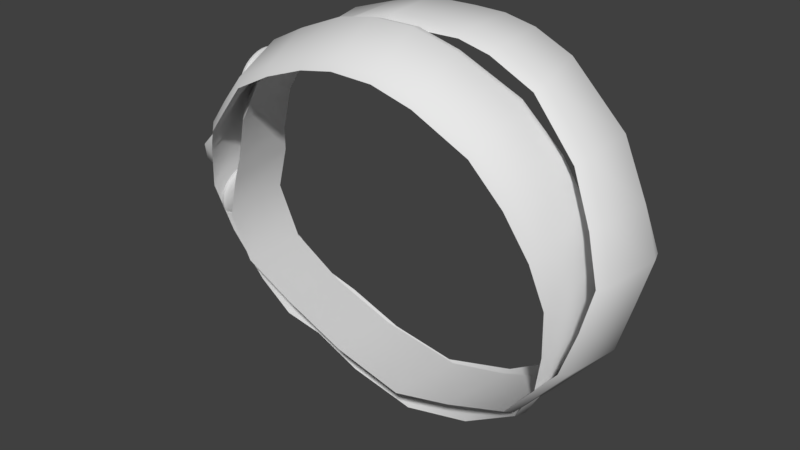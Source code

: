 # Source: SupertubularFixationMaterial.blend  (saved by Blender 2.79.0; exported with 4.5.12 LTS)
import bpy
from mathutils import Matrix  # noqa: F401  (used for matrix-valued properties, if any)

bpy.ops.wm.read_factory_settings(use_empty=True)
scene = bpy.context.scene
scene.name = 'Scene'

# ---- collections
col_collection_1 = bpy.data.collections.new('Collection 1'); scene.collection.children.link(col_collection_1)

# ---- materials (node trees are filled in below, after node groups)
mat_material_021 = bpy.data.materials.new('Material.021')
mat_material_021.alpha_threshold = 0.0
mat_material_021.use_transparent_shadow = False
mat_material_021.specular_color = (0.03146, 0.03146, 0.03146)
mat_material_021.roughness = 0.5
mat_material_020 = bpy.data.materials.new('Material.020')
mat_material_020.alpha_threshold = 0.0
mat_material_020.use_transparent_shadow = False
mat_material_020.roughness = 0.5
mat_material_019 = bpy.data.materials.new('Material.019')
mat_material_019.alpha_threshold = 0.0
mat_material_019.use_transparent_shadow = False
mat_material_019.diffuse_color = (0.2916, 0.2916, 0.2916, 1.0)
mat_material_019.specular_color = (0.05802, 0.05802, 0.05802)
mat_material_019.roughness = 0.5
mat_material_019_1 = bpy.data.materials.new('Material.019')
mat_material_020_1 = bpy.data.materials.new('Material.020')

# ---- material node trees

# ---- world
world_world = bpy.data.worlds.new('World'); scene.world = world_world
world_world.color = (0.05088, 0.05088, 0.05088)
world_world.use_sun_shadow = False
world_world.sun_shadow_jitter_overblur = 0.0
world_world.cycles.sampling_method = 'MANUAL'

# ---- meshes
me_circle_007 = bpy.data.meshes.new('Circle.007')
me_circle_007.from_pydata([(-0.1113, -2.32e-05, 0.001978), (-0.1062, 0.002744, 0.02688), (-0.09883, 0.007297, 0.05179), (-0.08191, 0.01234, 0.06563), (-0.0622, 0.01766, 0.07907), (-0.0396, 0.02155, 0.08582), (-0.01778, 0.02481, 0.09122), (0.00774, 0.02724, 0.09088), (0.02466, 0.02823, 0.09014), (0.04137, 0.02968, 0.086), (0.06187, 0.03092, 0.07579), (0.09431, 0.0289, 0.04565), (0.1094, 0.02652, 0.01515), (0.1186, 0.02411, -0.01037), (0.1128, 0.02024, -0.03524), (0.106, 0.01673, -0.06197), (0.07613, 0.01199, -0.09668), (0.04324, 0.007842, -0.1068), (0.0105, 0.00357, -0.1118), (-0.03401, 0.001109, -0.1018), (-0.07108, -0.001869, -0.08479), (-0.09877, -0.004486, -0.06228), (-0.1164, -0.003383, -0.0336), (-0.1024, -0.03333, 0.0005821), (-0.1003, -0.03061, 0.02594), (-0.09108, -0.02698, 0.04874), (-0.07673, -0.02261, 0.06241), (-0.05468, -0.01727, 0.07732), (-0.0355, -0.01331, 0.08576), (-0.01252, -0.009692, 0.09169), (0.01071, -0.007352, 0.09092), (0.02785, -0.006185, 0.09052), (0.0455, -0.004917, 0.08584), (0.07001, -0.003943, 0.07314), (0.09569, -0.006395, 0.04522), (0.1073, -0.00829, 0.01621), (0.1153, -0.01157, -0.009994), (0.1105, -0.01578, -0.03425), (0.1034, -0.01958, -0.05845), (0.07558, -0.0233, -0.09125), (0.04324, -0.027, -0.1008), (0.01112, -0.03094, -0.106), (-0.03054, -0.03279, -0.09521), (-0.06606, -0.0353, -0.07712), (-0.09235, -0.03802, -0.05691), (-0.1069, -0.03722, -0.03221), (-0.1099, 0.007972, 0.001958), (-0.1064, 0.01074, 0.02592), (-0.0953, 0.01506, 0.04921), (-0.07857, 0.02008, 0.06278), (-0.06079, 0.02531, 0.07441), (-0.03895, 0.02906, 0.0805), (-0.01843, 0.03215, 0.08559), (0.006222, 0.03454, 0.08529), (0.02201, 0.03546, 0.08473), (0.03743, 0.03677, 0.08114), (0.0567, 0.0379, 0.07221), (0.08942, 0.03628, 0.04319), (0.1049, 0.0336, 0.01322), (0.1159, 0.03148, -0.01076), (0.1101, 0.02763, -0.03431), (0.1038, 0.02414, -0.06022), (0.07453, 0.01936, -0.09408), (0.04276, 0.0151, -0.1033), (0.01174, 0.01091, -0.1078), (-0.03344, 0.008533, -0.09814), (-0.06925, 0.005804, -0.08216), (-0.09801, 0.003189, -0.06086), (-0.1124, 0.004444, -0.03365), (-0.09759, -0.03855, -0.0002345), (-0.09466, -0.03614, 0.02379), (-0.08612, -0.0327, 0.04561), (-0.07261, -0.02844, 0.05915), (-0.05113, -0.02309, 0.0738), (-0.03395, -0.01914, 0.08254), (-0.01126, -0.0155, 0.08847), (0.01064, -0.01324, 0.08752), (0.02708, -0.01201, 0.08746), (0.04394, -0.01091, 0.08287), (0.06776, -0.01007, 0.07064), (0.0924, -0.01231, 0.04285), (0.1037, -0.01443, 0.01505), (0.1115, -0.01789, -0.01044), (0.107, -0.02223, -0.03366), (0.1002, -0.02622, -0.05652), (0.07357, -0.02963, -0.08843), (0.04192, -0.03339, -0.09685), (0.01102, -0.03727, -0.1018), (-0.02922, -0.03749, -0.09137), (-0.0636, -0.03963, -0.07352), (-0.08848, -0.04359, -0.05488), (-0.1023, -0.04271, -0.0318), (-0.1133, -0.0003793, -0.009842), (-0.1043, -0.03442, -0.009671), (-0.1091, 0.007268, -0.01057), (-0.0999, -0.03997, -0.01019), (-0.1143, -0.007959, -0.01409), (-0.1167, -0.009858, -0.02849), (-0.1091, -0.0288, -0.01392), (-0.1107, -0.03056, -0.02771), (0.04394, -0.01091, 0.08287), (-0.1084, -0.02114, 0.04123), (-0.108, -0.02069, 0.04333), (-0.1076, -0.01979, 0.04533), (-0.1073, -0.01847, 0.04716), (-0.1071, -0.0168, 0.04873), (-0.107, -0.01482, 0.05001), (-0.107, -0.01261, 0.05092), (-0.1083, -0.01664, 0.04362), (-0.1079, -0.01598, 0.04562), (-0.1078, -0.01394, 0.04668), (-0.1082, -0.0117, 0.04618), (-0.1087, -0.01058, 0.04441), (-0.109, -0.01124, 0.04241), (-0.1091, -0.01329, 0.04135), (-0.1088, -0.01553, 0.04185), (-0.1088, -0.02113, 0.03912), (-0.1093, -0.02066, 0.03707), (-0.1097, -0.01974, 0.03516), (-0.1102, -0.01841, 0.03346), (-0.1106, -0.01671, 0.03205), (-0.111, -0.01471, 0.03096), (-0.1113, -0.01249, 0.03025), (-0.1116, -0.01013, 0.02993), (-0.1099, -0.01574, 0.03592), (-0.1104, -0.01464, 0.03416), (-0.1107, -0.0124, 0.03366), (-0.1107, -0.01034, 0.03471), (-0.1104, -0.009672, 0.0367), (-0.1099, -0.01078, 0.03846), (-0.1096, -0.01301, 0.03897), (-0.1096, -0.01507, 0.03791), (-0.1093, -0.01315, 0.04016), (-0.1092, -0.01589, 0.0398), (-0.1097, 0.002689, 0.0444), (-0.1092, 0.00176, 0.04631), (-0.1087, 0.0004178, 0.04801), (-0.1083, -0.00129, 0.04944), (-0.1079, -0.003294, 0.05053), (-0.1075, -0.005518, 0.05124), (-0.1072, -0.007873, 0.05155), (-0.1071, -0.01027, 0.05144), (-0.1091, -0.002219, 0.04553), (-0.1086, -0.003329, 0.0473), (-0.1083, -0.005559, 0.04779), (-0.1084, -0.007595, 0.04673), (-0.1088, -0.008248, 0.04472), (-0.1093, -0.00714, 0.04296), (-0.1095, -0.004917, 0.04247), (-0.1095, -0.002879, 0.04353), (-0.1087, -0.009416, 0.04457), (-0.1083, -0.009645, 0.04645), (-0.1102, 0.003166, 0.04234), (-0.1106, 0.003172, 0.04023), (-0.111, 0.002706, 0.03814), (-0.1113, 0.001792, 0.03615), (-0.1115, 0.0004635, 0.03433), (-0.1117, -0.001225, 0.03276), (-0.1118, -0.003208, 0.03149), (-0.1118, -0.005407, 0.03057), (-0.1118, -0.007738, 0.03004), (-0.1107, -0.001325, 0.03784), (-0.1111, -0.001996, 0.03585), (-0.1111, -0.004036, 0.03478), (-0.1109, -0.006249, 0.03527), (-0.1105, -0.007343, 0.03702), (-0.1101, -0.006679, 0.03902), (-0.11, -0.00464, 0.04008), (-0.1103, -0.002422, 0.03959), (-0.1104, -0.008508, 0.03686), (-0.1096, -0.008955, 0.04071), (-0.1098, -0.004778, 0.04127), (-0.1108, -0.008293, 0.03498), (-0.1099, -0.002052, 0.04164), (-0.1053, -0.02586, 0.04088), (-0.1047, -0.02522, 0.04384), (-0.1042, -0.02395, 0.04666), (-0.1038, -0.0221, 0.04924), (-0.1034, -0.01974, 0.05147), (-0.1032, -0.01695, 0.05327), (-0.1032, -0.01384, 0.05456), (-0.104, -0.0239, 0.0405), (-0.1035, -0.02333, 0.04314), (-0.103, -0.02219, 0.04567), (-0.1027, -0.02053, 0.04798), (-0.1024, -0.01841, 0.04997), (-0.1022, -0.01591, 0.05158), (-0.1022, -0.01313, 0.05274), (-0.1042, -0.01618, 0.04274), (-0.1039, -0.01552, 0.04474), (-0.1038, -0.01347, 0.0458), (-0.1041, -0.01124, 0.0453), (-0.1046, -0.01012, 0.04353), (-0.105, -0.01078, 0.04153), (-0.105, -0.01283, 0.04048), (-0.1047, -0.01507, 0.04098), (-0.1059, -0.02584, 0.0379), (-0.1065, -0.02518, 0.03501), (-0.1071, -0.02389, 0.03232), (-0.1077, -0.02202, 0.02994), (-0.1082, -0.01963, 0.02795), (-0.1088, -0.01683, 0.02642), (-0.1092, -0.01369, 0.02542), (-0.1097, -0.01036, 0.02497), (-0.1045, -0.02389, 0.03783), (-0.1051, -0.0233, 0.03524), (-0.1056, -0.02214, 0.03283), (-0.1062, -0.02046, 0.0307), (-0.1067, -0.01833, 0.02891), (-0.1071, -0.01581, 0.02754), (-0.1076, -0.013, 0.02664), (-0.108, -0.01001, 0.02624), (-0.1059, -0.01529, 0.03506), (-0.1063, -0.01419, 0.0333), (-0.1066, -0.01195, 0.0328), (-0.1066, -0.00989, 0.03384), (-0.1063, -0.009216, 0.03583), (-0.1059, -0.01032, 0.03759), (-0.1055, -0.01256, 0.0381), (-0.1055, -0.01461, 0.03704), (-0.1053, -0.01269, 0.03929), (-0.1051, -0.01544, 0.03893), (-0.1071, 0.007773, 0.04535), (-0.1065, 0.006463, 0.04805), (-0.1058, 0.004565, 0.05045), (-0.1051, 0.002152, 0.05247), (-0.1045, -0.0006808, 0.054), (-0.104, -0.003823, 0.05501), (-0.1036, -0.007151, 0.05545), (-0.1033, -0.01054, 0.0553), (-0.1057, 0.006219, 0.0445), (-0.1051, 0.00505, 0.04692), (-0.1045, 0.00335, 0.04907), (-0.1039, 0.001193, 0.05087), (-0.1034, -0.001343, 0.05224), (-0.1029, -0.004154, 0.05315), (-0.1025, -0.007133, 0.05354), (-0.1023, -0.01016, 0.0534), (-0.105, -0.001757, 0.04466), (-0.1046, -0.002865, 0.04642), (-0.1043, -0.005092, 0.04692), (-0.1043, -0.00713, 0.04585), (-0.1047, -0.007786, 0.04385), (-0.1052, -0.00668, 0.04209), (-0.1055, -0.004458, 0.0416), (-0.1054, -0.002418, 0.04266), (-0.1047, -0.008953, 0.04369), (-0.1042, -0.009181, 0.04557), (-0.1078, 0.008442, 0.04246), (-0.1083, 0.008443, 0.03948), (-0.1089, 0.007783, 0.03653), (-0.1093, 0.006489, 0.03372), (-0.1096, 0.004604, 0.03117), (-0.1098, 0.002209, 0.02896), (-0.1099, -0.0005936, 0.02718), (-0.11, -0.003696, 0.02588), (-0.1099, -0.006978, 0.02513), (-0.1062, 0.006817, 0.04191), (-0.1067, 0.006819, 0.03924), (-0.1072, 0.006228, 0.0366), (-0.1076, 0.00507, 0.03409), (-0.1079, 0.003384, 0.0318), (-0.108, 0.001241, 0.02982), (-0.1082, -0.001269, 0.02822), (-0.1082, -0.004048, 0.02706), (-0.1082, -0.006989, 0.02638), (-0.1066, -0.0008727, 0.03697), (-0.107, -0.001547, 0.03498), (-0.107, -0.003587, 0.03392), (-0.1068, -0.005797, 0.0344), (-0.1064, -0.006889, 0.03615), (-0.106, -0.006223, 0.03815), (-0.106, -0.004184, 0.03921), (-0.1062, -0.001966, 0.03873), (-0.1064, -0.008053, 0.03599), (-0.1055, -0.008497, 0.03984), (-0.1057, -0.004322, 0.0404), (-0.1067, -0.00784, 0.03412), (-0.1058, -0.001595, 0.04077), (-0.105, -0.01668, 0.0529), (-0.105, -0.01374, 0.05413), (-0.1051, -0.01061, 0.05483), (-0.1075, -0.0251, 0.03836), (-0.1069, -0.02511, 0.04118), (-0.1064, -0.02451, 0.04398), (-0.1059, -0.02331, 0.04665), (-0.1055, -0.02156, 0.04909), (-0.1052, -0.01932, 0.0512), (-0.1107, -0.01359, 0.02654), (-0.1112, -0.01043, 0.02611), (-0.1114, -0.007234, 0.02626), (-0.1081, -0.02447, 0.03562), (-0.1087, -0.02324, 0.03308), (-0.1092, -0.02147, 0.03082), (-0.1098, -0.01921, 0.02893), (-0.1103, -0.01655, 0.02749), (-0.1057, -0.00426, 0.05455), (-0.1053, -0.007409, 0.05497), (-0.1093, 0.007347, 0.04267), (-0.1087, 0.006713, 0.04541), (-0.1081, 0.005473, 0.04797), (-0.1074, 0.003677, 0.05024), (-0.1068, 0.001393, 0.05214), (-0.1062, -0.001287, 0.0536), (-0.1114, -0.00119, 0.0282), (-0.1114, -0.004126, 0.02697), (-0.1099, 0.007352, 0.03985), (-0.1104, 0.00673, 0.03705), (-0.1107, 0.005505, 0.0344), (-0.111, 0.003723, 0.03198), (-0.1112, 0.001461, 0.02989), (-0.1039, -0.003187, 0.046), (-0.1041, -0.002874, 0.04364), (-0.1035, -0.005405, 0.04325), (-0.1033, -0.00572, 0.04562), (-0.1111, -0.005419, 0.04623), (-0.1103, -0.004668, 0.04402), (-0.1089, -0.006819, 0.04378), (-0.1097, -0.007571, 0.04598), (-0.1134, -0.009663, 0.04162), (-0.1122, -0.008352, 0.04059), (-0.1106, -0.009381, 0.04104), (-0.1118, -0.01069, 0.04206), (-0.1125, -0.01361, 0.03637), (-0.1114, -0.0112, 0.03606), (-0.1098, -0.01167, 0.03778), (-0.1109, -0.01408, 0.03809), (-0.1061, -0.01451, 0.03414), (-0.1058, -0.01186, 0.03425), (-0.1051, -0.01203, 0.03651), (-0.1055, -0.01468, 0.03639), (-0.1033, -0.01466, 0.04465), (-0.1031, -0.01224, 0.04479), (-0.1032, -0.01213, 0.04261), (-0.1033, -0.01454, 0.04248), (-0.1108, -0.01406, 0.04484), (-0.1095, -0.01199, 0.04513), (-0.1086, -0.01219, 0.0431), (-0.1098, -0.01425, 0.04281), (-0.113, -0.004213, 0.03782), (-0.1114, -0.003626, 0.03929), (-0.1101, -0.005425, 0.03853), (-0.1117, -0.006013, 0.03706), (-0.1069, -0.002578, 0.03499), (-0.1061, -0.002401, 0.03696), (-0.1057, -0.004749, 0.03685), (-0.1066, -0.004925, 0.03489), (-0.1163, -0.0339, -0.02533), (-0.1161, -0.03318, -0.02337), (-0.1161, -0.03203, -0.02158), (-0.1161, -0.0305, -0.02004), (-0.1163, -0.02864, -0.01879), (-0.1167, -0.02652, -0.01788), (-0.1171, -0.02423, -0.01734), (-0.117, -0.02919, -0.02379), (-0.1169, -0.02827, -0.02195), (-0.1173, -0.02612, -0.02125), (-0.1179, -0.024, -0.0221), (-0.1183, -0.02316, -0.02401), (-0.1184, -0.02408, -0.02587), (-0.118, -0.02623, -0.02657), (-0.1175, -0.02834, -0.0257), (-0.1166, -0.03417, -0.02741), (-0.1169, -0.03398, -0.02951), (-0.1173, -0.03334, -0.03156), (-0.1177, -0.03227, -0.03348), (-0.1182, -0.03081, -0.03518), (-0.1188, -0.02901, -0.03662), (-0.1193, -0.02695, -0.03772), (-0.1198, -0.0247, -0.03844), (-0.1181, -0.02935, -0.0315), (-0.1185, -0.02851, -0.03344), (-0.119, -0.02641, -0.03432), (-0.1194, -0.02426, -0.03362), (-0.1193, -0.02333, -0.03176), (-0.1189, -0.02417, -0.02983), (-0.1183, -0.02628, -0.02896), (-0.118, -0.02842, -0.02965), (-0.1182, -0.02625, -0.02776), (-0.1176, -0.02898, -0.02765), (-0.1212, -0.0102, -0.0264), (-0.1208, -0.01083, -0.02435), (-0.1204, -0.0119, -0.02242), (-0.1199, -0.01335, -0.02069), (-0.1195, -0.01513, -0.01922), (-0.1189, -0.01719, -0.01812), (-0.1183, -0.01947, -0.01746), (-0.1177, -0.02185, -0.0172), (-0.1202, -0.01479, -0.02432), (-0.1198, -0.01562, -0.02237), (-0.1193, -0.01773, -0.0215), (-0.1188, -0.01989, -0.02223), (-0.1189, -0.02082, -0.02409), (-0.1193, -0.01997, -0.02601), (-0.1199, -0.01786, -0.02686), (-0.1203, -0.0157, -0.02616), (-0.1186, -0.02199, -0.02405), (-0.1184, -0.02195, -0.02217), (-0.1215, -0.01001, -0.02852), (-0.1217, -0.01029, -0.03061), (-0.1218, -0.01103, -0.03259), (-0.1218, -0.01218, -0.0344), (-0.1217, -0.01372, -0.03596), (-0.1216, -0.01558, -0.0372), (-0.1212, -0.0177, -0.03812), (-0.1208, -0.01998, -0.03864), (-0.1203, -0.02235, -0.03875), (-0.1211, -0.01498, -0.0321), (-0.1212, -0.0159, -0.03395), (-0.1208, -0.01806, -0.03466), (-0.1202, -0.02017, -0.03379), (-0.1198, -0.021, -0.03185), (-0.1198, -0.02007, -0.02998), (-0.1202, -0.01792, -0.02927), (-0.1208, -0.0158, -0.03014), (-0.1196, -0.02217, -0.0318), (-0.1191, -0.02207, -0.02792), (-0.1201, -0.01789, -0.02806), (-0.1198, -0.02221, -0.03371), (-0.1206, -0.01517, -0.02819), (-0.1124, -0.03824, -0.02441), (-0.1122, -0.03722, -0.02164), (-0.1121, -0.0356, -0.01911), (-0.1121, -0.03345, -0.01696), (-0.1123, -0.03084, -0.01523), (-0.1128, -0.02786, -0.01396), (-0.1134, -0.02462, -0.01319), (-0.1114, -0.03621, -0.02487), (-0.1111, -0.0353, -0.02239), (-0.1111, -0.03385, -0.02013), (-0.1111, -0.03193, -0.0182), (-0.1113, -0.02959, -0.01664), (-0.1117, -0.02692, -0.0155), (-0.1122, -0.02401, -0.01482), (-0.1128, -0.02838, -0.024), (-0.1127, -0.02746, -0.02217), (-0.1131, -0.02532, -0.02148), (-0.1137, -0.02319, -0.02232), (-0.1142, -0.02234, -0.02422), (-0.1142, -0.02327, -0.02607), (-0.1139, -0.02541, -0.02677), (-0.1133, -0.02753, -0.02591), (-0.1128, -0.03862, -0.02733), (-0.1133, -0.03835, -0.03029), (-0.1139, -0.03744, -0.03318), (-0.1145, -0.03593, -0.03588), (-0.1152, -0.03387, -0.03829), (-0.1159, -0.03134, -0.04032), (-0.1167, -0.02843, -0.04188), (-0.1174, -0.02526, -0.04291), (-0.1117, -0.03655, -0.02749), (-0.1121, -0.03631, -0.03013), (-0.1126, -0.0355, -0.03272), (-0.1132, -0.03414, -0.03513), (-0.1139, -0.03229, -0.03729), (-0.1145, -0.03002, -0.0391), (-0.1152, -0.02742, -0.04049), (-0.1158, -0.02457, -0.04141), (-0.1139, -0.02853, -0.0317), (-0.1143, -0.02769, -0.03363), (-0.1149, -0.02558, -0.03451), (-0.1152, -0.02344, -0.03381), (-0.1152, -0.02251, -0.03195), (-0.1148, -0.02335, -0.03002), (-0.1142, -0.02546, -0.02916), (-0.1138, -0.02761, -0.02985), (-0.114, -0.02544, -0.02796), (-0.1134, -0.02816, -0.02785), (-0.1192, -0.004819, -0.02598), (-0.1186, -0.00573, -0.0231), (-0.1179, -0.007248, -0.02041), (-0.1172, -0.009307, -0.01799), (-0.1166, -0.01182, -0.01593), (-0.116, -0.0147, -0.0143), (-0.1152, -0.01788, -0.01331), (-0.1143, -0.02125, -0.01297), (-0.1174, -0.006268, -0.02626), (-0.1169, -0.007084, -0.02368), (-0.1163, -0.008441, -0.02126), (-0.1157, -0.01028, -0.01909), (-0.1151, -0.01254, -0.01725), (-0.1146, -0.01511, -0.01579), (-0.1138, -0.01798, -0.01493), (-0.113, -0.02099, -0.01462), (-0.116, -0.01398, -0.02454), (-0.1156, -0.01481, -0.02259), (-0.1151, -0.01692, -0.02171), (-0.1147, -0.01908, -0.02244), (-0.1147, -0.02, -0.0243), (-0.1152, -0.01916, -0.02621), (-0.1158, -0.01704, -0.02706), (-0.1161, -0.01489, -0.02636), (-0.1144, -0.02117, -0.02426), (-0.1142, -0.02114, -0.02238), (-0.1196, -0.004553, -0.02895), (-0.12, -0.004944, -0.03189), (-0.1201, -0.005977, -0.03469), (-0.1201, -0.007613, -0.03724), (-0.12, -0.009785, -0.03945), (-0.1197, -0.01241, -0.04121), (-0.1193, -0.01538, -0.04247), (-0.1187, -0.01861, -0.04321), (-0.1181, -0.02195, -0.04336), (-0.1178, -0.00603, -0.02892), (-0.1181, -0.006379, -0.03155), (-0.1183, -0.007303, -0.03405), (-0.1183, -0.008765, -0.03634), (-0.1182, -0.01071, -0.03831), (-0.118, -0.01306, -0.03988), (-0.1176, -0.01572, -0.04101), (-0.1171, -0.01861, -0.04167), (-0.1165, -0.0216, -0.04181), (-0.117, -0.01416, -0.03229), (-0.117, -0.01508, -0.03414), (-0.1167, -0.01723, -0.03484), (-0.1161, -0.01934, -0.03397), (-0.1157, -0.02018, -0.03204), (-0.1157, -0.01925, -0.03017), (-0.1161, -0.01709, -0.02946), (-0.1166, -0.01498, -0.03034), (-0.1154, -0.02134, -0.03199), (-0.115, -0.02125, -0.02812), (-0.1159, -0.01706, -0.02826), (-0.1157, -0.02139, -0.03389), (-0.1165, -0.01435, -0.02839), (-0.1147, -0.02782, -0.01461), (-0.1153, -0.02476, -0.01389), (-0.116, -0.02157, -0.01368), (-0.1146, -0.03802, -0.02728), (-0.1143, -0.03765, -0.02452), (-0.1141, -0.03668, -0.02189), (-0.114, -0.03515, -0.0195), (-0.114, -0.03312, -0.01746), (-0.1142, -0.03065, -0.01581), (-0.1182, -0.02838, -0.04106), (-0.1189, -0.02538, -0.04204), (-0.1196, -0.02224, -0.04246), (-0.1151, -0.03776, -0.03009), (-0.1156, -0.03691, -0.03283), (-0.1162, -0.03548, -0.03539), (-0.1169, -0.03352, -0.03767), (-0.1176, -0.03113, -0.03958), (-0.1177, -0.01536, -0.01493), (-0.1169, -0.01839, -0.01401), (-0.1211, -0.005779, -0.02881), (-0.1207, -0.006029, -0.026), (-0.1201, -0.006887, -0.02327), (-0.1195, -0.00832, -0.02071), (-0.1189, -0.01026, -0.01842), (-0.1183, -0.01264, -0.01647), (-0.1208, -0.01603, -0.04162), (-0.1202, -0.01909, -0.04232), (-0.1214, -0.006151, -0.0316), (-0.1215, -0.007129, -0.03425), (-0.1216, -0.008677, -0.03667), (-0.1214, -0.01073, -0.03876), (-0.1212, -0.01322, -0.04043), (-0.1149, -0.01504, -0.0235), (-0.1149, -0.01502, -0.02581), (-0.1138, -0.0175, -0.02567), (-0.1139, -0.01752, -0.02336), (-0.122, -0.01803, -0.02415), (-0.121, -0.01746, -0.02623), (-0.1192, -0.01946, -0.0259), (-0.1201, -0.02004, -0.02382), (-0.123, -0.02304, -0.02827), (-0.1219, -0.02173, -0.02925), (-0.1201, -0.02251, -0.02839), (-0.1213, -0.02383, -0.0274), (-0.121, -0.02744, -0.03251), (-0.1201, -0.02497, -0.033), (-0.1186, -0.02505, -0.031), (-0.1194, -0.02752, -0.03052), (-0.1143, -0.02783, -0.03343), (-0.1142, -0.02517, -0.03366), (-0.1137, -0.02501, -0.03136), (-0.1137, -0.02767, -0.03113), (-0.1122, -0.02653, -0.02253), (-0.1124, -0.02411, -0.02274), (-0.1123, -0.02424, -0.0248), (-0.1121, -0.02666, -0.02459), (-0.1201, -0.02675, -0.02369), (-0.1191, -0.02454, -0.02352), (-0.1179, -0.02487, -0.02525), (-0.1189, -0.02708, -0.02543), (-0.123, -0.01808, -0.0323), (-0.1217, -0.01714, -0.03069), (-0.12, -0.01886, -0.03091), (-0.1213, -0.01979, -0.03251), (-0.1169, -0.01607, -0.03421), (-0.1163, -0.01557, -0.03219), (-0.1155, -0.01787, -0.03185), (-0.1161, -0.01837, -0.03387)], [], [(2, 1, 24, 25), (1, 0, 23, 24), (14, 13, 36, 37), (3, 2, 25, 26), (22, 21, 44, 45), (17, 16, 39, 40), (4, 3, 26, 27), (93, 98, 99, 45), (5, 4, 27, 28), (16, 15, 38, 39), (6, 5, 28, 29), (7, 6, 29, 30), (8, 7, 30, 31), (19, 18, 41, 42), (9, 8, 31, 32), (10, 9, 32, 33), (13, 12, 35, 36), (20, 43, 44, 21), (12, 11, 34, 35), (18, 17, 40, 41), (20, 19, 42, 43), (15, 14, 37, 38), (11, 10, 33, 34), (48, 71, 70, 47), (47, 70, 69, 46), (60, 83, 82, 59), (49, 72, 71, 48), (68, 91, 90, 67), (63, 86, 85, 62), (50, 73, 72, 49), (94, 95, 91, 68), (51, 74, 73, 50), (62, 85, 84, 61), (52, 75, 74, 51), (53, 76, 75, 52), (54, 77, 76, 53), (65, 88, 87, 64), (55, 100, 77, 54), (56, 79, 100, 55), (59, 82, 81, 58), (66, 67, 90, 89), (58, 81, 80, 57), (64, 87, 86, 63), (66, 89, 88, 65), (61, 84, 83, 60), (57, 80, 79, 56), (0, 1, 47, 46), (1, 2, 48, 47), (2, 3, 49, 48), (3, 4, 50, 49), (4, 5, 51, 50), (5, 6, 52, 51), (6, 7, 53, 52), (7, 8, 54, 53), (8, 9, 55, 54), (9, 10, 56, 55), (10, 11, 57, 56), (11, 12, 58, 57), (12, 13, 59, 58), (13, 14, 60, 59), (14, 15, 61, 60), (15, 16, 62, 61), (16, 17, 63, 62), (17, 18, 64, 63), (18, 19, 65, 64), (19, 20, 66, 65), (20, 21, 67, 66), (21, 22, 68, 67), (92, 0, 46, 94), (24, 23, 69, 70), (25, 24, 70, 71), (26, 25, 71, 72), (27, 26, 72, 73), (28, 27, 73, 74), (29, 28, 74, 75), (30, 29, 75, 76), (31, 30, 76, 77), (32, 31, 77, 78), (33, 32, 78, 79), (34, 33, 79, 80), (35, 34, 80, 81), (36, 35, 81, 82), (37, 36, 82, 83), (38, 37, 83, 84), (39, 38, 84, 85), (40, 39, 85, 86), (41, 40, 86, 87), (42, 41, 87, 88), (43, 42, 88, 89), (44, 43, 89, 90), (45, 44, 90, 91), (93, 45, 91, 95), (23, 93, 95, 69), (22, 92, 94, 68), (46, 69, 95, 94), (0, 92, 93, 23), (22, 97, 96, 92), (45, 99, 97, 22), (92, 96, 98, 93), (96, 97, 99, 98), (279, 280, 107, 106), (280, 281, 141, 107), (282, 283, 101, 116), (283, 284, 102, 101), (284, 285, 103, 102), (285, 286, 104, 103), (286, 287, 105, 104), (287, 279, 106, 105), (113, 170, 132, 114), (112, 150, 170, 113), (115, 114, 132, 133), (112, 111, 151, 150), (141, 151, 111, 107), (106, 107, 111, 110), (105, 106, 110, 109), (104, 105, 109), (103, 104, 109, 108), (102, 103, 108), (101, 102, 108, 115), (101, 115, 133, 116), (288, 122, 123, 289), (289, 123, 160, 290), (282, 116, 117, 291), (291, 117, 118, 292), (292, 118, 119, 293), (293, 119, 120, 294), (294, 120, 121, 295), (295, 121, 122, 288), (129, 130, 132, 170), (128, 129, 170, 169), (131, 133, 132, 130), (128, 169, 172, 127), (160, 123, 127, 172), (122, 126, 127, 123), (121, 125, 126, 122), (120, 125, 121), (119, 124, 125, 120), (118, 124, 119), (117, 131, 124, 118), (117, 116, 133, 131), (296, 139, 140, 297), (297, 140, 141, 281), (298, 152, 134, 299), (299, 134, 135, 300), (300, 135, 136, 301), (301, 136, 137, 302), (302, 137, 138, 303), (303, 138, 139, 296), (147, 148, 171, 170), (146, 147, 170, 150), (149, 173, 171, 148), (146, 150, 151, 145), (141, 140, 145, 151), (139, 144, 145, 140), (138, 143, 144, 139), (137, 143, 138), (136, 142, 143, 137), (135, 142, 136), (134, 149, 142, 135), (134, 152, 173, 149), (304, 305, 159, 158), (305, 290, 160, 159), (298, 306, 153, 152), (306, 307, 154, 153), (307, 308, 155, 154), (308, 309, 156, 155), (309, 310, 157, 156), (310, 304, 158, 157), (166, 170, 171, 167), (165, 169, 170, 166), (168, 167, 171, 173), (165, 164, 172, 169), (160, 172, 164, 159), (158, 159, 164, 163), (157, 158, 163, 162), (156, 157, 162), (155, 156, 162, 161), (154, 155, 161), (153, 154, 161, 168), (153, 168, 173, 152), (179, 186, 187, 180), (180, 187, 237, 229), (196, 204, 181, 174), (174, 181, 182, 175), (175, 182, 183, 176), (176, 183, 184, 177), (177, 184, 185, 178), (178, 185, 186, 179), (193, 194, 220, 275), (192, 193, 275, 246), (195, 221, 220, 194), (192, 246, 247, 191), (237, 187, 191, 247), (186, 190, 191, 187), (185, 189, 190, 186), (184, 189, 185), (183, 188, 189, 184), (182, 188, 183), (181, 195, 188, 182), (181, 204, 221, 195), (202, 203, 211, 210), (203, 256, 265, 211), (196, 197, 205, 204), (197, 198, 206, 205), (198, 199, 207, 206), (199, 200, 208, 207), (200, 201, 209, 208), (201, 202, 210, 209), (217, 275, 220, 218), (216, 274, 275, 217), (219, 218, 220, 221), (216, 215, 277, 274), (265, 277, 215, 211), (210, 211, 215, 214), (209, 210, 214, 213), (208, 209, 213), (207, 208, 213, 212), (206, 207, 212), (205, 206, 212, 219), (205, 219, 221, 204), (227, 228, 236, 235), (228, 229, 237, 236), (248, 222, 230, 257), (222, 223, 231, 230), (223, 224, 232, 231), (224, 225, 233, 232), (225, 226, 234, 233), (226, 227, 235, 234), (243, 275, 276, 244), (242, 246, 275, 243), (245, 244, 276, 278), (242, 241, 247, 246), (237, 247, 241, 236), (235, 236, 241, 240), (234, 235, 240, 239), (233, 234, 239), (232, 233, 239, 238), (231, 232, 238), (230, 231, 238, 245), (230, 245, 278, 257), (254, 263, 264, 255), (255, 264, 265, 256), (248, 257, 258, 249), (249, 258, 259, 250), (250, 259, 260, 251), (251, 260, 261, 252), (252, 261, 262, 253), (253, 262, 263, 254), (271, 272, 276, 275), (270, 271, 275, 274), (273, 278, 276, 272), (270, 274, 277, 269), (265, 264, 269, 277), (263, 268, 269, 264), (262, 267, 268, 263), (261, 267, 262), (260, 266, 267, 261), (259, 266, 260), (258, 273, 266, 259), (258, 257, 278, 273), (114, 115, 195, 194), (146, 145, 241, 242), (115, 108, 188, 195), (147, 146, 242, 243), (148, 147, 243, 244), (161, 162, 267, 266), (149, 148, 244, 245), (125, 124, 212, 213), (162, 163, 268, 267), (142, 149, 245, 238), (126, 125, 213, 214), (163, 164, 269, 268), (127, 126, 214, 215), (164, 165, 270, 269), (128, 127, 215, 216), (165, 166, 271, 270), (108, 109, 189, 188), (129, 128, 216, 217), (166, 167, 272, 271), (109, 110, 190, 189), (130, 129, 217, 218), (167, 168, 273, 272), (110, 111, 191, 190), (131, 130, 218, 219), (168, 161, 266, 273), (111, 112, 192, 191), (143, 142, 238, 239), (124, 131, 219, 212), (112, 113, 193, 192), (144, 143, 239, 240), (113, 114, 194, 193), (145, 144, 240, 241), (253, 254, 304, 310), (252, 253, 310, 309), (251, 252, 309, 308), (250, 251, 308, 307), (249, 250, 307, 306), (248, 249, 306, 298), (255, 256, 290, 305), (254, 255, 305, 304), (226, 303, 296, 227), (225, 302, 303, 226), (224, 301, 302, 225), (223, 300, 301, 224), (222, 299, 300, 223), (248, 298, 299, 222), (228, 297, 281, 229), (227, 296, 297, 228), (201, 295, 288, 202), (200, 294, 295, 201), (199, 293, 294, 200), (198, 292, 293, 199), (197, 291, 292, 198), (196, 282, 291, 197), (203, 289, 290, 256), (202, 288, 289, 203), (178, 179, 279, 287), (177, 178, 287, 286), (176, 177, 286, 285), (175, 176, 285, 284), (174, 175, 284, 283), (196, 174, 283, 282), (180, 229, 281, 280), (179, 180, 280, 279), (311, 315, 318, 314), (312, 316, 315, 311), (313, 317, 316, 312), (314, 318, 317, 313), (315, 319, 322, 318), (316, 320, 319, 315), (317, 321, 320, 316), (318, 322, 321, 317), (319, 323, 326, 322), (320, 324, 323, 319), (321, 325, 324, 320), (322, 326, 325, 321), (323, 327, 330, 326), (324, 328, 327, 323), (325, 329, 328, 324), (326, 330, 329, 325), (331, 335, 338, 334), (332, 336, 335, 331), (333, 337, 336, 332), (334, 338, 337, 333), (335, 339, 342, 338), (336, 340, 339, 335), (337, 341, 340, 336), (338, 342, 341, 337), (339, 343, 346, 342), (340, 344, 343, 339), (341, 345, 344, 340), (342, 346, 345, 341), (525, 526, 353, 352), (526, 527, 387, 353), (528, 529, 347, 362), (529, 530, 348, 347), (530, 531, 349, 348), (531, 532, 350, 349), (532, 533, 351, 350), (533, 525, 352, 351), (359, 416, 378, 360), (358, 396, 416, 359), (361, 360, 378, 379), (358, 357, 397, 396), (387, 397, 357, 353), (352, 353, 357, 356), (351, 352, 356, 355), (350, 351, 355), (349, 350, 355, 354), (348, 349, 354), (347, 348, 354, 361), (347, 361, 379, 362), (534, 368, 369, 535), (535, 369, 406, 536), (528, 362, 363, 537), (537, 363, 364, 538), (538, 364, 365, 539), (539, 365, 366, 540), (540, 366, 367, 541), (541, 367, 368, 534), (375, 376, 378, 416), (374, 375, 416, 415), (377, 379, 378, 376), (374, 415, 418, 373), (406, 369, 373, 418), (368, 372, 373, 369), (367, 371, 372, 368), (366, 371, 367), (365, 370, 371, 366), (364, 370, 365), (363, 377, 370, 364), (363, 362, 379, 377), (542, 385, 386, 543), (543, 386, 387, 527), (544, 398, 380, 545), (545, 380, 381, 546), (546, 381, 382, 547), (547, 382, 383, 548), (548, 383, 384, 549), (549, 384, 385, 542), (393, 394, 417, 416), (392, 393, 416, 396), (395, 419, 417, 394), (392, 396, 397, 391), (387, 386, 391, 397), (385, 390, 391, 386), (384, 389, 390, 385), (383, 389, 384), (382, 388, 389, 383), (381, 388, 382), (380, 395, 388, 381), (380, 398, 419, 395), (550, 551, 405, 404), (551, 536, 406, 405), (544, 552, 399, 398), (552, 553, 400, 399), (553, 554, 401, 400), (554, 555, 402, 401), (555, 556, 403, 402), (556, 550, 404, 403), (412, 416, 417, 413), (411, 415, 416, 412), (414, 413, 417, 419), (411, 410, 418, 415), (406, 418, 410, 405), (404, 405, 410, 409), (403, 404, 409, 408), (402, 403, 408), (401, 402, 408, 407), (400, 401, 407), (399, 400, 407, 414), (399, 414, 419, 398), (425, 432, 433, 426), (426, 433, 483, 475), (442, 450, 427, 420), (420, 427, 428, 421), (421, 428, 429, 422), (422, 429, 430, 423), (423, 430, 431, 424), (424, 431, 432, 425), (439, 440, 466, 521), (438, 439, 521, 492), (441, 467, 466, 440), (438, 492, 493, 437), (483, 433, 437, 493), (432, 436, 437, 433), (431, 435, 436, 432), (430, 435, 431), (429, 434, 435, 430), (428, 434, 429), (427, 441, 434, 428), (427, 450, 467, 441), (448, 449, 457, 456), (449, 502, 511, 457), (442, 443, 451, 450), (443, 444, 452, 451), (444, 445, 453, 452), (445, 446, 454, 453), (446, 447, 455, 454), (447, 448, 456, 455), (463, 521, 466, 464), (462, 520, 521, 463), (465, 464, 466, 467), (462, 461, 523, 520), (511, 523, 461, 457), (456, 457, 461, 460), (455, 456, 460, 459), (454, 455, 459), (453, 454, 459, 458), (452, 453, 458), (451, 452, 458, 465), (451, 465, 467, 450), (473, 474, 482, 481), (474, 475, 483, 482), (494, 468, 476, 503), (468, 469, 477, 476), (469, 470, 478, 477), (470, 471, 479, 478), (471, 472, 480, 479), (472, 473, 481, 480), (489, 521, 522, 490), (488, 492, 521, 489), (491, 490, 522, 524), (488, 487, 493, 492), (483, 493, 487, 482), (481, 482, 487, 486), (480, 481, 486, 485), (479, 480, 485), (478, 479, 485, 484), (477, 478, 484), (476, 477, 484, 491), (476, 491, 524, 503), (500, 509, 510, 501), (501, 510, 511, 502), (494, 503, 504, 495), (495, 504, 505, 496), (496, 505, 506, 497), (497, 506, 507, 498), (498, 507, 508, 499), (499, 508, 509, 500), (517, 518, 522, 521), (516, 517, 521, 520), (519, 524, 522, 518), (516, 520, 523, 515), (511, 510, 515, 523), (509, 514, 515, 510), (508, 513, 514, 509), (507, 513, 508), (506, 512, 513, 507), (505, 512, 506), (504, 519, 512, 505), (504, 503, 524, 519), (360, 361, 441, 440), (392, 391, 487, 488), (361, 354, 434, 441), (393, 392, 488, 489), (394, 393, 489, 490), (407, 408, 513, 512), (395, 394, 490, 491), (371, 370, 458, 459), (408, 409, 514, 513), (388, 395, 491, 484), (372, 371, 459, 460), (409, 410, 515, 514), (373, 372, 460, 461), (410, 411, 516, 515), (374, 373, 461, 462), (411, 412, 517, 516), (354, 355, 435, 434), (375, 374, 462, 463), (412, 413, 518, 517), (355, 356, 436, 435), (376, 375, 463, 464), (413, 414, 519, 518), (356, 357, 437, 436), (377, 376, 464, 465), (414, 407, 512, 519), (357, 358, 438, 437), (389, 388, 484, 485), (370, 377, 465, 458), (358, 359, 439, 438), (390, 389, 485, 486), (359, 360, 440, 439), (391, 390, 486, 487), (499, 500, 550, 556), (498, 499, 556, 555), (497, 498, 555, 554), (496, 497, 554, 553), (495, 496, 553, 552), (494, 495, 552, 544), (501, 502, 536, 551), (500, 501, 551, 550), (472, 549, 542, 473), (471, 548, 549, 472), (470, 547, 548, 471), (469, 546, 547, 470), (468, 545, 546, 469), (494, 544, 545, 468), (474, 543, 527, 475), (473, 542, 543, 474), (447, 541, 534, 448), (446, 540, 541, 447), (445, 539, 540, 446), (444, 538, 539, 445), (443, 537, 538, 444), (442, 528, 537, 443), (449, 535, 536, 502), (448, 534, 535, 449), (424, 425, 525, 533), (423, 424, 533, 532), (422, 423, 532, 531), (421, 422, 531, 530), (420, 421, 530, 529), (442, 420, 529, 528), (426, 475, 527, 526), (425, 426, 526, 525), (557, 561, 564, 560), (558, 562, 561, 557), (559, 563, 562, 558), (560, 564, 563, 559), (561, 565, 568, 564), (562, 566, 565, 561), (563, 567, 566, 562), (564, 568, 567, 563), (565, 569, 572, 568), (566, 570, 569, 565), (567, 571, 570, 566), (568, 572, 571, 567), (569, 573, 576, 572), (570, 574, 573, 569), (571, 575, 574, 570), (572, 576, 575, 571), (577, 581, 584, 580), (578, 582, 581, 577), (579, 583, 582, 578), (580, 584, 583, 579), (581, 585, 588, 584), (582, 586, 585, 581), (583, 587, 586, 582), (584, 588, 587, 583), (585, 589, 592, 588), (586, 590, 589, 585), (587, 591, 590, 586), (588, 592, 591, 587)])
me_circle_007.polygons.foreach_set('use_smooth', [True] * 604)
me_circle_007.polygons.foreach_set('material_index', [0, 0, 0, 0, 0, 0, 0, 0, 0, 0, 0, 0, 0, 0, 0, 0, 0, 0, 0, 0, 0, 0, 0, 0, 0, 0, 0, 0, 0, 0, 0, 0, 0, 0, 0, 0, 0, 0, 0, 0, 0, 0, 0, 0, 0, 0, 0, 0, 0, 0, 0, 0, 0, 0, 0, 0, 0, 0, 0, 0, 0, 0, 0, 0, 0, 0, 0, 0, 0, 0, 0, 0, 0, 0, 0, 0, 0, 0, 0, 0, 0, 0, 0, 0, 0, 0, 0, 0, 0, 0, 0, 0, 0, 0, 0, 0, 0, 0, 0, 0, 1, 1, 1, 1, 1, 1, 1, 1, 1, 1, 1, 1, 1, 1, 1, 1, 1, 1, 1, 1, 1, 1, 1, 1, 1, 1, 1, 1, 1, 1, 1, 1, 1, 1, 1, 1, 1, 1, 1, 1, 1, 1, 1, 1, 1, 1, 1, 1, 1, 1, 1, 1, 1, 1, 1, 1, 1, 1, 1, 1, 1, 1, 1, 1, 1, 1, 1, 1, 1, 1, 1, 1, 1, 1, 1, 1, 1, 1, 1, 1, 1, 1, 1, 1, 1, 1, 1, 1, 1, 1, 1, 1, 1, 1, 1, 1, 1, 1, 1, 1, 1, 1, 1, 1, 1, 1, 1, 1, 1, 1, 1, 1, 1, 1, 1, 1, 1, 1, 1, 1, 1, 1, 1, 1, 1, 1, 1, 1, 1, 1, 1, 1, 1, 1, 1, 1, 1, 1, 1, 1, 1, 1, 1, 1, 1, 1, 1, 1, 1, 1, 1, 1, 1, 1, 1, 1, 1, 1, 1, 1, 1, 1, 1, 1, 1, 1, 1, 1, 1, 1, 1, 1, 1, 1, 1, 1, 1, 1, 1, 1, 1, 1, 1, 1, 1, 1, 1, 1, 1, 1, 1, 1, 1, 1, 1, 1, 1, 1, 1, 1, 1, 1, 1, 1, 1, 1, 1, 1, 1, 1, 1, 1, 1, 1, 1, 1, 1, 1, 1, 1, 1, 1, 1, 1, 2, 2, 2, 2, 2, 2, 2, 2, 2, 2, 2, 2, 2, 2, 2, 2, 2, 2, 2, 2, 2, 2, 2, 2, 2, 2, 2, 2, 1, 1, 1, 1, 1, 1, 1, 1, 1, 1, 1, 1, 1, 1, 1, 1, 1, 1, 1, 1, 1, 1, 1, 1, 1, 1, 1, 1, 1, 1, 1, 1, 1, 1, 1, 1, 1, 1, 1, 1, 1, 1, 1, 1, 1, 1, 1, 1, 1, 1, 1, 1, 1, 1, 1, 1, 1, 1, 1, 1, 1, 1, 1, 1, 1, 1, 1, 1, 1, 1, 1, 1, 1, 1, 1, 1, 1, 1, 1, 1, 1, 1, 1, 1, 1, 1, 1, 1, 1, 1, 1, 1, 1, 1, 1, 1, 1, 1, 1, 1, 1, 1, 1, 1, 1, 1, 1, 1, 1, 1, 1, 1, 1, 1, 1, 1, 1, 1, 1, 1, 1, 1, 1, 1, 1, 1, 1, 1, 1, 1, 1, 1, 1, 1, 1, 1, 1, 1, 1, 1, 1, 1, 1, 1, 1, 1, 1, 1, 1, 1, 1, 1, 1, 1, 1, 1, 1, 1, 1, 1, 1, 1, 1, 1, 1, 1, 1, 1, 1, 1, 1, 1, 1, 1, 1, 1, 1, 1, 1, 1, 1, 1, 1, 1, 1, 1, 1, 1, 1, 1, 1, 1, 1, 1, 1, 1, 1, 1, 1, 1, 1, 1, 1, 1, 1, 1, 1, 1, 1, 1, 1, 1, 1, 1, 1, 1, 1, 1, 1, 1, 1, 1, 1, 1, 2, 2, 2, 2, 2, 2, 2, 2, 2, 2, 2, 2, 2, 2, 2, 2, 2, 2, 2, 2, 2, 2, 2, 2, 2, 2, 2, 2])
_k = set([(46, 47), (46, 94), (47, 48), (48, 49), (49, 50), (50, 51), (51, 52), (52, 53), (53, 54), (54, 55), (55, 56), (56, 57), (57, 58), (58, 59), (59, 60), (60, 61), (61, 62), (62, 63), (63, 64), (64, 65), (65, 66), (66, 67), (67, 68), (68, 94), (69, 70), (69, 95), (70, 71), (71, 72), (72, 73), (73, 74), (74, 75), (75, 76), (76, 77), (77, 78), (77, 100), (78, 79), (79, 80), (79, 100), (80, 81), (81, 82), (82, 83), (83, 84), (84, 85), (85, 86), (86, 87), (87, 88), (88, 89), (89, 90), (90, 91), (91, 95), (108, 109), (108, 115), (109, 110), (110, 111), (111, 112), (112, 113), (113, 114), (114, 115), (124, 125), (124, 131), (125, 126), (126, 127), (127, 128), (128, 129), (129, 130), (130, 131), (142, 143), (142, 149), (143, 144), (144, 145), (145, 146), (146, 147), (147, 148), (148, 149), (161, 162), (161, 168), (162, 163), (163, 164), (164, 165), (165, 166), (166, 167), (167, 168), (174, 175), (174, 196), (175, 176), (176, 177), (177, 178), (178, 179), (179, 180), (180, 229), (188, 189), (188, 195), (189, 190), (190, 191), (191, 192), (192, 193), (193, 194), (194, 195), (196, 197), (197, 198), (198, 199), (199, 200), (200, 201), (201, 202), (202, 203), (203, 256), (212, 213), (212, 219), (213, 214), (214, 215), (215, 216), (216, 217), (217, 218), (218, 219), (222, 223), (222, 248), (223, 224), (224, 225), (225, 226), (226, 227), (227, 228), (228, 229), (238, 239), (238, 245), (239, 240), (240, 241), (241, 242), (242, 243), (243, 244), (244, 245), (248, 249), (249, 250), (250, 251), (251, 252), (252, 253), (253, 254), (254, 255), (255, 256), (266, 267), (266, 273), (267, 268), (268, 269), (269, 270), (270, 271), (271, 272), (272, 273), (279, 280), (279, 287), (280, 281), (281, 297), (282, 283), (282, 291), (283, 284), (284, 285), (285, 286), (286, 287), (288, 289), (288, 295), (289, 290), (290, 305), (291, 292), (292, 293), (293, 294), (294, 295), (296, 297), (296, 303), (298, 299), (298, 306), (299, 300), (300, 301), (301, 302), (302, 303), (304, 305), (304, 310), (306, 307), (307, 308), (308, 309), (309, 310), (354, 355), (354, 361), (355, 356), (356, 357), (357, 358), (358, 359), (359, 360), (360, 361), (370, 371), (370, 377), (371, 372), (372, 373), (373, 374), (374, 375), (375, 376), (376, 377), (388, 389), (388, 395), (389, 390), (390, 391), (391, 392), (392, 393), (393, 394), (394, 395), (407, 408), (407, 414), (408, 409), (409, 410), (410, 411), (411, 412), (412, 413), (413, 414), (420, 421), (420, 442), (421, 422), (422, 423), (423, 424), (424, 425), (425, 426), (426, 475), (434, 435), (434, 441), (435, 436), (436, 437), (437, 438), (438, 439), (439, 440), (440, 441), (442, 443), (443, 444), (444, 445), (445, 446), (446, 447), (447, 448), (448, 449), (449, 502), (458, 459), (458, 465), (459, 460), (460, 461), (461, 462), (462, 463), (463, 464), (464, 465), (468, 469), (468, 494), (469, 470), (470, 471), (471, 472), (472, 473), (473, 474), (474, 475), (484, 485), (484, 491), (485, 486), (486, 487), (487, 488), (488, 489), (489, 490), (490, 491), (494, 495), (495, 496), (496, 497), (497, 498), (498, 499), (499, 500), (500, 501), (501, 502), (512, 513), (512, 519), (513, 514), (514, 515), (515, 516), (516, 517), (517, 518), (518, 519), (525, 526), (525, 533), (526, 527), (527, 543), (528, 529), (528, 537), (529, 530), (530, 531), (531, 532), (532, 533), (534, 535), (534, 541), (535, 536), (536, 551), (537, 538), (538, 539), (539, 540), (540, 541), (542, 543), (542, 549), (544, 545), (544, 552), (545, 546), (546, 547), (547, 548), (548, 549), (550, 551), (550, 556), (552, 553), (553, 554), (554, 555), (555, 556)])
me_circle_007.attributes.new('sharp_edge', 'BOOLEAN', 'EDGE').data.foreach_set('value', [ (min(e.vertices), max(e.vertices)) in _k for e in me_circle_007.edges])
_uv = me_circle_007.uv_layers.new(name='UVMap')
_uv.uv.foreach_set('vector', [0.5023, 0.834, 0.5033, 0.8977, 0.3347, 0.9082, 0.3339, 0.8455, 0.5033, 0.8977, 0.5046, 0.9633, 0.336, 0.9766, 0.3347, 0.9082, 0.2439, 0.8206, 0.2448, 0.9016, 0.072, 0.8901, 0.0708, 0.8074, 0.5018, 0.7845, 0.5023, 0.834, 0.3339, 0.8455, 0.3334, 0.7984, 0.2216, 0.1268, 0.223, 0.2071, 0.0526, 0.2137, 0.052, 0.1379, 0.2367, 0.5681, 0.2392, 0.646, 0.06607, 0.6415, 0.06355, 0.5628, 0.5008, 0.7308, 0.5018, 0.7845, 0.3334, 0.7984, 0.3324, 0.739, 0.05343, 0.07962, 0.08355, 0.08884, 0.08268, 0.1237, 0.052, 0.1379, 0.5004, 0.6817, 0.5008, 0.7308, 0.3324, 0.739, 0.3318, 0.6902, 0.2392, 0.646, 0.2417, 0.7287, 0.06844, 0.719, 0.06607, 0.6415, 0.5, 0.6325, 0.5004, 0.6817, 0.3318, 0.6902, 0.331, 0.635, 0.4989, 0.5745, 0.5, 0.6325, 0.331, 0.635, 0.3295, 0.5797, 0.4978, 0.5334, 0.4989, 0.5745, 0.3295, 0.5797, 0.328, 0.5361, 0.2289, 0.3747, 0.2332, 0.4776, 0.06032, 0.4736, 0.05684, 0.3771, 0.4964, 0.4848, 0.4978, 0.5334, 0.328, 0.5361, 0.3259, 0.4826, 0.4941, 0.43, 0.4964, 0.4848, 0.3259, 0.4826, 0.323, 0.4259, 0.2448, 0.9016, 0.2455, 0.9868, 0.07323, 0.983, 0.072, 0.8901, 0.2248, 0.2823, 0.05361, 0.2849, 0.0526, 0.2137, 0.223, 0.2071, 0.4817, 0.2368, 0.4886, 0.336, 0.3167, 0.3328, 0.3093, 0.2357, 0.2332, 0.4776, 0.2367, 0.5681, 0.06355, 0.5628, 0.06032, 0.4736, 0.2248, 0.2823, 0.2289, 0.3747, 0.05684, 0.3771, 0.05361, 0.2849, 0.2417, 0.7287, 0.2439, 0.8206, 0.0708, 0.8074, 0.06844, 0.719, 0.4886, 0.336, 0.4941, 0.43, 0.323, 0.4259, 0.3167, 0.3328, 0.8247, 0.2096, 0.809, 0.2085, 0.8086, 0.1975, 0.8243, 0.1977, 0.8243, 0.1977, 0.8086, 0.1975, 0.8078, 0.1855, 0.8238, 0.1857, 0.8042, 0.3329, 0.7887, 0.3285, 0.7923, 0.3182, 0.8079, 0.3223, 0.8247, 0.2189, 0.8091, 0.2167, 0.809, 0.2085, 0.8247, 0.2096, 0.8225, 0.1701, 0.8065, 0.1708, 0.8049, 0.1581, 0.8208, 0.1561, 0.8132, 0.09718, 0.7975, 0.1025, 0.7964, 0.09074, 0.8121, 0.08583, 0.8247, 0.2288, 0.8091, 0.2275, 0.8091, 0.2167, 0.8247, 0.2189, 0.8234, 0.1808, 0.8074, 0.1808, 0.8065, 0.1708, 0.8225, 0.1701, 0.8242, 0.2381, 0.8087, 0.2362, 0.8091, 0.2275, 0.8247, 0.2288, 0.7954, 0.3564, 0.7807, 0.35, 0.7845, 0.3399, 0.7997, 0.3452, 0.8237, 0.2471, 0.808, 0.2462, 0.8087, 0.2362, 0.8242, 0.2381, 0.8226, 0.2578, 0.807, 0.2557, 0.808, 0.2462, 0.8237, 0.2471, 0.8216, 0.265, 0.806, 0.263, 0.807, 0.2557, 0.8226, 0.2578, 0.8167, 0.1271, 0.801, 0.1313, 0.799, 0.1162, 0.8146, 0.1108, 0.8202, 0.2733, 0.8045, 0.2718, 0.806, 0.263, 0.8216, 0.265, 0.8183, 0.2825, 0.8025, 0.2807, 0.8045, 0.2718, 0.8202, 0.2733, 0.8079, 0.3223, 0.7923, 0.3182, 0.7959, 0.3064, 0.8112, 0.311, 0.8189, 0.1425, 0.8208, 0.1561, 0.8049, 0.1581, 0.8032, 0.1464, 0.8112, 0.311, 0.7959, 0.3064, 0.7993, 0.294, 0.8149, 0.297, 0.8146, 0.1108, 0.799, 0.1162, 0.7975, 0.1025, 0.8132, 0.09718, 0.8189, 0.1425, 0.8032, 0.1464, 0.801, 0.1313, 0.8167, 0.1271, 0.7997, 0.3452, 0.7845, 0.3399, 0.7887, 0.3285, 0.8042, 0.3329, 0.8149, 0.297, 0.7993, 0.294, 0.8025, 0.2807, 0.8183, 0.2825, 0.5046, 0.9633, 0.5033, 0.8977, 0.541, 0.8951, 0.5426, 0.9603, 0.5033, 0.8977, 0.5023, 0.834, 0.5398, 0.831, 0.541, 0.8951, 0.5023, 0.834, 0.5018, 0.7845, 0.5393, 0.781, 0.5398, 0.831, 0.5018, 0.7845, 0.5008, 0.7308, 0.5388, 0.7294, 0.5393, 0.781, 0.5008, 0.7308, 0.5004, 0.6817, 0.5385, 0.6807, 0.5388, 0.7294, 0.5004, 0.6817, 0.5, 0.6325, 0.5382, 0.6329, 0.5385, 0.6807, 0.5, 0.6325, 0.4989, 0.5745, 0.5374, 0.5751, 0.5382, 0.6329, 0.4989, 0.5745, 0.4978, 0.5334, 0.5365, 0.5353, 0.5374, 0.5751, 0.4978, 0.5334, 0.4964, 0.4848, 0.535, 0.4886, 0.5365, 0.5353, 0.4964, 0.4848, 0.4941, 0.43, 0.5326, 0.4351, 0.535, 0.4886, 0.4941, 0.43, 0.4886, 0.336, 0.5271, 0.3391, 0.5326, 0.4351, 0.4886, 0.336, 0.4817, 0.2368, 0.5205, 0.2371, 0.5271, 0.3391, 0.2455, 0.9868, 0.2448, 0.9016, 0.2831, 0.9033, 0.2842, 0.9877, 0.2448, 0.9016, 0.2439, 0.8206, 0.281, 0.8227, 0.2831, 0.9033, 0.2439, 0.8206, 0.2417, 0.7287, 0.2779, 0.7291, 0.281, 0.8227, 0.2417, 0.7287, 0.2392, 0.646, 0.2746, 0.6454, 0.2779, 0.7291, 0.2392, 0.646, 0.2367, 0.5681, 0.2712, 0.5677, 0.2746, 0.6454, 0.2367, 0.5681, 0.2332, 0.4776, 0.2672, 0.4772, 0.2712, 0.5677, 0.2332, 0.4776, 0.2289, 0.3747, 0.2633, 0.3725, 0.2672, 0.4772, 0.2289, 0.3747, 0.2248, 0.2823, 0.2603, 0.2803, 0.2633, 0.3725, 0.2248, 0.2823, 0.223, 0.2071, 0.2595, 0.2022, 0.2603, 0.2803, 0.223, 0.2071, 0.2216, 0.1268, 0.2594, 0.1246, 0.2595, 0.2022, 0.5057, 0.9901, 0.5046, 0.9633, 0.5426, 0.9603, 0.5436, 0.9871, 0.3347, 0.9082, 0.336, 0.9766, 0.3087, 0.9802, 0.3071, 0.9102, 0.3339, 0.8455, 0.3347, 0.9082, 0.3071, 0.9102, 0.3062, 0.8475, 0.3334, 0.7984, 0.3339, 0.8455, 0.3062, 0.8475, 0.3057, 0.8008, 0.3324, 0.739, 0.3334, 0.7984, 0.3057, 0.8008, 0.3052, 0.7406, 0.3318, 0.6902, 0.3324, 0.739, 0.3052, 0.7406, 0.3047, 0.6925, 0.331, 0.635, 0.3318, 0.6902, 0.3047, 0.6925, 0.3039, 0.6358, 0.3295, 0.5797, 0.331, 0.635, 0.3039, 0.6358, 0.3026, 0.5818, 0.328, 0.5361, 0.3295, 0.5797, 0.3026, 0.5818, 0.3012, 0.5384, 0.3259, 0.4826, 0.328, 0.5361, 0.3012, 0.5384, 0.2988, 0.4849, 0.323, 0.4259, 0.3259, 0.4826, 0.2988, 0.4849, 0.2954, 0.4284, 0.3167, 0.3328, 0.323, 0.4259, 0.2954, 0.4284, 0.2888, 0.3335, 0.3093, 0.2357, 0.3167, 0.3328, 0.2888, 0.3335, 0.2814, 0.2343, 0.072, 0.8901, 0.07323, 0.983, 0.04542, 0.9812, 0.04345, 0.8859, 0.0708, 0.8074, 0.072, 0.8901, 0.04345, 0.8859, 0.04094, 0.8031, 0.06844, 0.719, 0.0708, 0.8074, 0.04094, 0.8031, 0.03759, 0.7151, 0.06607, 0.6415, 0.06844, 0.719, 0.03759, 0.7151, 0.03433, 0.6393, 0.06355, 0.5628, 0.06607, 0.6415, 0.03433, 0.6393, 0.03082, 0.5607, 0.06032, 0.4736, 0.06355, 0.5628, 0.03082, 0.5607, 0.0271, 0.4723, 0.05684, 0.3771, 0.06032, 0.4736, 0.0271, 0.4723, 0.02433, 0.3768, 0.05361, 0.2849, 0.05684, 0.3771, 0.02433, 0.3768, 0.02258, 0.2848, 0.0526, 0.2137, 0.05361, 0.2849, 0.02258, 0.2848, 0.02277, 0.2151, 0.052, 0.1379, 0.0526, 0.2137, 0.02277, 0.2151, 0.02373, 0.1407, 0.05343, 0.07962, 0.052, 0.1379, 0.02373, 0.1407, 0.02567, 0.08268, 0.05409, 0.05245, 0.05343, 0.07962, 0.02567, 0.08268, 0.02657, 0.05557, 0.2216, 0.1268, 0.2229, 0.0685, 0.2609, 0.06611, 0.2594, 0.1246, 0.8238, 0.1857, 0.8078, 0.1855, 0.8074, 0.1808, 0.8234, 0.1808, 0.2235, 0.04177, 0.2229, 0.0685, 0.05343, 0.07962, 0.05409, 0.05245, 0.2216, 0.1268, 0.1867, 0.1173, 0.1875, 0.0817, 0.2229, 0.0685, 0.052, 0.1379, 0.08268, 0.1237, 0.1867, 0.1173, 0.2216, 0.1268, 0.2229, 0.0685, 0.1875, 0.0817, 0.08355, 0.08884, 0.05343, 0.07962, 0.1875, 0.0817, 0.1867, 0.1173, 0.08268, 0.1237, 0.08355, 0.08884, 0.0, 0.0, 0.0, 0.0, 0.0, 0.0, 0.0, 0.0, 0.0, 0.0, 0.0, 0.0, 0.0, 0.0, 0.0, 0.0, 0.0, 0.0, 0.0, 0.0, 0.0, 0.0, 0.0, 0.0, 0.0, 0.0, 0.0, 0.0, 0.0, 0.0, 0.0, 0.0, 0.0, 0.0, 0.0, 0.0, 0.0, 0.0, 0.0, 0.0, 0.0, 0.0, 0.0, 0.0, 0.0, 0.0, 0.0, 0.0, 0.0, 0.0, 0.0, 0.0, 0.0, 0.0, 0.0, 0.0, 0.0, 0.0, 0.0, 0.0, 0.0, 0.0, 0.0, 0.0, 0.0, 0.0, 0.0, 0.0, 0.0, 0.0, 0.0, 0.0, 0.0, 0.0, 0.0, 0.0, 0.0, 0.0, 0.0, 0.0, 0.0, 0.0, 0.0, 0.0, 0.0, 0.0, 0.0, 0.0, 0.0, 0.0, 0.0, 0.0, 0.0, 0.0, 0.0, 0.0, 0.0, 0.0, 0.0, 0.0, 0.0, 0.0, 0.0, 0.0, 0.0, 0.0, 0.0, 0.0, 0.0, 0.0, 0.0, 0.0, 0.0, 0.0, 0.0, 0.0, 0.0, 0.0, 0.0, 0.0, 0.0, 0.0, 0.0, 0.0, 0.0, 0.0, 0.0, 0.0, 0.0, 0.0, 0.0, 0.0, 0.0, 0.0, 0.0, 0.0, 0.0, 0.0, 0.0, 0.0, 0.0, 0.0, 0.0, 0.0, 0.0, 0.0, 0.0, 0.0, 0.0, 0.0, 0.0, 0.0, 0.0, 0.0, 0.0, 0.0, 0.0, 0.0, 0.0, 0.0, 0.0, 0.0, 0.0, 0.0, 0.0, 0.0, 0.0, 0.0, 0.0, 0.0, 0.0, 0.0, 0.0, 0.0, 0.0, 0.0, 0.0, 0.0, 0.0, 0.0, 0.0, 0.0, 0.0, 0.0, 0.0, 0.0, 0.0, 0.0, 0.0, 0.0, 0.0, 0.0, 0.0, 0.0, 0.0, 0.0, 0.0, 0.0, 0.0, 0.0, 0.0, 0.0, 0.0, 0.0, 0.0, 0.0, 0.0, 0.0, 0.0, 0.0, 0.0, 0.0, 0.0, 0.0, 0.0, 0.0, 0.0, 0.0, 0.0, 0.0, 0.0, 0.0, 0.0, 0.0, 0.0, 0.0, 0.0, 0.0, 0.0, 0.0, 0.0, 0.0, 0.0, 0.0, 0.0, 0.0, 0.0, 0.0, 0.0, 0.0, 0.0, 0.0, 0.0, 0.0, 0.0, 0.0, 0.0, 0.0, 0.0, 0.0, 0.0, 0.0, 0.0, 0.0, 0.0, 0.0, 0.0, 0.0, 0.0, 0.0, 0.0, 0.0, 0.0, 0.0, 0.0, 0.0, 0.0, 0.0, 0.0, 0.0, 0.0, 0.0, 0.0, 0.0, 0.0, 0.0, 0.0, 0.0, 0.0, 0.0, 0.0, 0.0, 0.0, 0.0, 0.0, 0.0, 0.0, 0.0, 0.0, 0.0, 0.0, 0.0, 0.0, 0.0, 0.0, 0.0, 0.0, 0.0, 0.0, 0.0, 0.0, 0.0, 0.0, 0.0, 0.0, 0.0, 0.0, 0.0, 0.0, 0.0, 0.0, 0.0, 0.0, 0.0, 0.0, 0.0, 0.0, 0.0, 0.0, 0.0, 0.0, 0.0, 0.0, 0.0, 0.0, 0.0, 0.0, 0.0, 0.0, 0.0, 0.0, 0.0, 0.0, 0.0, 0.0, 0.0, 0.0, 0.0, 0.0, 0.0, 0.0, 0.0, 0.0, 0.0, 0.0, 0.0, 0.0, 0.0, 0.0, 0.0, 0.0, 0.0, 0.0, 0.0, 0.0, 0.0, 0.0, 0.0, 0.0, 0.0, 0.0, 0.0, 0.0, 0.0, 0.0, 0.0, 0.0, 0.0, 0.0, 0.0, 0.0, 0.0, 0.0, 0.0, 0.0, 0.0, 0.0, 0.0, 0.0, 0.0, 0.0, 0.0, 0.0, 0.0, 0.0, 0.0, 0.0, 0.0, 0.0, 0.0, 0.0, 0.0, 0.0, 0.0, 0.0, 0.0, 0.0, 0.0, 0.0, 0.0, 0.0, 0.0, 0.0, 0.0, 0.0, 0.0, 0.0, 0.0, 0.0, 0.0, 0.0, 0.0, 0.0, 0.0, 0.0, 0.0, 0.0, 0.0, 0.0, 0.0, 0.0, 0.0, 0.0, 0.0, 0.0, 0.0, 0.0, 0.0, 0.0, 0.0, 0.0, 0.0, 0.0, 0.0, 0.0, 0.0, 0.0, 0.0, 0.0, 0.0, 0.0, 0.0, 0.0, 0.0, 0.0, 0.0, 0.0, 0.0, 0.0, 0.0, 0.0, 0.0, 0.0, 0.0, 0.0, 0.0, 0.0, 0.0, 0.0, 0.0, 0.0, 0.0, 0.0, 0.0, 0.0, 0.0, 0.0, 0.0, 0.0, 0.0, 0.0, 0.0, 0.0, 0.0, 0.0, 0.0, 0.0, 0.0, 0.0, 0.0, 0.0, 0.0, 0.0, 0.0, 0.0, 0.0, 0.0, 0.0, 0.0, 0.0, 0.0, 0.0, 0.0, 0.0, 0.0, 0.0, 0.0, 0.0, 0.0, 0.0, 0.0, 0.0, 0.0, 0.0, 0.0, 0.0, 0.0, 0.0, 0.0, 0.0, 0.0, 0.0, 0.0, 0.0, 0.0, 0.0, 0.0, 0.0, 0.0, 0.0, 0.0, 0.0, 0.0, 0.0, 0.0, 0.0, 0.0, 0.0, 0.0, 0.0, 0.0, 0.0, 0.0, 0.0, 0.0, 0.0, 0.0, 0.0, 0.0, 0.0, 0.0, 0.0, 0.0, 0.0, 0.0, 0.0, 0.0, 0.0, 0.0, 0.0, 0.0, 0.0, 0.0, 0.0, 0.0, 0.0, 0.0, 0.0, 0.0, 0.0, 0.0, 0.0, 0.0, 0.0, 0.0, 0.0, 0.0, 0.0, 0.0, 0.0, 0.0, 0.0, 0.0, 0.0, 0.0, 0.0, 0.0, 0.0, 0.0, 0.0, 0.0, 0.0, 0.0, 0.0, 0.0, 0.0, 0.0, 0.0, 0.0, 0.0, 0.0, 0.0, 0.0, 0.0, 0.0, 0.0, 0.0, 0.0, 0.0, 0.0, 0.0, 0.0, 0.0, 0.0, 0.0, 0.0, 0.0, 0.0, 0.0, 0.0, 0.0, 0.0, 0.0, 0.0, 0.0, 0.0, 0.0, 0.0, 0.0, 0.0, 0.0, 0.0, 0.0, 0.0, 0.0, 0.0, 0.0, 0.0, 0.0, 0.0, 0.0, 0.0, 0.0, 0.0, 0.0, 0.0, 0.0, 0.0, 0.0, 0.0, 0.0, 0.0, 0.0, 0.0, 0.0, 0.0, 0.0, 0.0, 0.0, 0.0, 0.0, 0.0, 0.0, 0.0, 0.0, 0.0, 0.0, 0.0, 0.0, 0.0, 0.0, 0.0, 0.0, 0.0, 0.0, 0.0, 0.0, 0.0, 0.0, 0.0, 0.0, 0.0, 0.0, 0.0, 0.0, 0.0, 0.0, 0.0, 0.0, 0.0, 0.0, 0.0, 0.0, 0.0, 0.0, 0.0, 0.0, 0.0, 0.0, 0.0, 0.0, 0.0, 0.0, 0.0, 0.0, 0.0, 0.0, 0.0, 0.0, 0.0, 0.0, 0.0, 0.0, 0.0, 0.0, 0.0, 0.0, 0.0, 0.0, 0.0, 0.0, 0.0, 0.0, 0.0, 0.0, 0.0, 0.0, 0.0, 0.0, 0.0, 0.0, 0.0, 0.0, 0.0, 0.0, 0.0, 0.0, 0.0, 0.0, 0.0, 0.0, 0.0, 0.0, 0.0, 0.0, 0.0, 0.0, 0.0, 0.0, 0.0, 0.0, 0.0, 0.0, 0.0, 0.0, 0.0, 0.0, 0.0, 0.0, 0.0, 0.0, 0.0, 0.0, 0.0, 0.0, 0.0, 0.0, 0.0, 0.0, 0.0, 0.0, 0.0, 0.0, 0.0, 0.0, 0.0, 0.0, 0.0, 0.0, 0.0, 0.0, 0.0, 0.0, 0.0, 0.0, 0.0, 0.0, 0.0, 0.0, 0.0, 0.0, 0.0, 0.0, 0.0, 0.0, 0.0, 0.0, 0.0, 0.0, 0.0, 0.0, 0.0, 0.0, 0.0, 0.0, 0.0, 0.0, 0.0, 0.0, 0.0, 0.0, 0.0, 0.0, 0.0, 0.0, 0.0, 0.0, 0.0, 0.0, 0.0, 0.0, 0.0, 0.0, 0.0, 0.0, 0.0, 0.0, 0.0, 0.0, 0.0, 0.0, 0.0, 0.0, 0.0, 0.0, 0.0, 0.0, 0.0, 0.0, 0.0, 0.0, 0.0, 0.0, 0.0, 0.0, 0.0, 0.0, 0.0, 0.0, 0.0, 0.0, 0.0, 0.0, 0.0, 0.0, 0.0, 0.0, 0.0, 0.0, 0.0, 0.0, 0.0, 0.0, 0.0, 0.0, 0.0, 0.0, 0.0, 0.0, 0.0, 0.0, 0.0, 0.0, 0.0, 0.0, 0.0, 0.0, 0.0, 0.0, 0.0, 0.0, 0.0, 0.0, 0.0, 0.0, 0.0, 0.0, 0.0, 0.0, 0.0, 0.0, 0.0, 0.0, 0.0, 0.0, 0.0, 0.0, 0.0, 0.0, 0.0, 0.0, 0.0, 0.0, 0.0, 0.0, 0.0, 0.0, 0.0, 0.0, 0.0, 0.0, 0.0, 0.0, 0.0, 0.0, 0.0, 0.0, 0.0, 0.0, 0.0, 0.0, 0.0, 0.0, 0.0, 0.0, 0.0, 0.0, 0.0, 0.0, 0.0, 0.0, 0.0, 0.0, 0.0, 0.0, 0.0, 0.0, 0.0, 0.0, 0.0, 0.0, 0.0, 0.0, 0.0, 0.0, 0.0, 0.0, 0.0, 0.0, 0.0, 0.0, 0.0, 0.0, 0.0, 0.0, 0.0, 0.0, 0.0, 0.0, 0.0, 0.0, 0.0, 0.0, 0.0, 0.0, 0.0, 0.0, 0.0, 0.0, 0.0, 0.0, 0.0, 0.0, 0.0, 0.0, 0.0, 0.0, 0.0, 0.0, 0.0, 0.0, 0.0, 0.0, 0.0, 0.0, 0.0, 0.0, 0.0, 0.0, 0.0, 0.0, 0.0, 0.0, 0.0, 0.0, 0.0, 0.0, 0.0, 0.0, 0.0, 0.0, 0.0, 0.0, 0.0, 0.0, 0.0, 0.0, 0.0, 0.0, 0.0, 0.0, 0.0, 0.0, 0.0, 0.0, 0.0, 0.0, 0.0, 0.0, 0.0, 0.0, 0.0, 0.0, 0.0, 0.0, 0.0, 0.0, 0.0, 0.0, 0.0, 0.0, 0.0, 0.0, 0.0, 0.0, 0.0, 0.0, 0.0, 0.0, 0.0, 0.0, 0.0, 0.0, 0.0, 0.0, 0.0, 0.0, 0.0, 0.0, 0.0, 0.0, 0.0, 0.0, 0.0, 0.0, 0.0, 0.0, 0.0, 0.0, 0.0, 0.0, 0.0, 0.0, 0.0, 0.0, 0.0, 0.0, 0.0, 0.0, 0.0, 0.0, 0.0, 0.0, 0.0, 0.0, 0.0, 0.0, 0.0, 0.0, 0.0, 0.0, 0.0, 0.0, 0.0, 0.0, 0.0, 0.0, 0.0, 0.0, 0.0, 0.0, 0.0, 0.0, 0.0, 0.0, 0.0, 0.0, 0.0, 0.0, 0.0, 0.0, 0.0, 0.0, 0.0, 0.0, 0.0, 0.0, 0.0, 0.0, 0.0, 0.0, 0.0, 0.0, 0.0, 0.0, 0.0, 0.0, 0.0, 0.0, 0.0, 0.0, 0.0, 0.0, 0.0, 0.0, 0.0, 0.0, 0.0, 0.0, 0.0, 0.0, 0.0, 0.0, 0.0, 0.0, 0.0, 0.0, 0.0, 0.0, 0.0, 0.0, 0.0, 0.0, 0.0, 0.0, 0.0, 0.0, 0.0, 0.0, 0.0, 0.0, 0.0, 0.0, 0.0, 0.0, 0.0, 0.0, 0.0, 0.0, 0.0, 0.0, 0.0, 0.0, 0.0, 0.0, 0.0, 0.0, 0.0, 0.0, 0.0, 0.0, 0.0, 0.0, 0.0, 0.0, 0.0, 0.0, 0.0, 0.0, 0.0, 0.0, 0.0, 0.0, 0.0, 0.0, 0.0, 0.0, 0.0, 0.0, 0.0, 0.0, 0.0, 0.0, 0.0, 0.0, 0.0, 0.0, 0.0, 0.0, 0.0, 0.0, 0.0, 0.0, 0.0, 0.0, 0.0, 0.0, 0.0, 0.0, 0.0, 0.0, 0.0, 0.0, 0.0, 0.0, 0.0, 0.0, 0.0, 0.0, 0.0, 0.0, 0.0, 0.0, 0.0, 0.0, 0.0, 0.0, 0.0, 0.0, 0.0, 0.0, 0.0, 0.0, 0.0, 0.0, 0.0, 0.0, 0.0, 0.0, 0.0, 0.0, 0.0, 0.0, 0.0, 0.0, 0.0, 0.0, 0.0, 0.0, 0.0, 0.0, 0.0, 0.0, 0.0, 0.0, 0.0, 0.0, 0.0, 0.0, 0.0, 0.0, 0.0, 0.0, 0.0, 0.0, 0.0, 0.0, 0.0, 0.0, 0.0, 0.0, 0.0, 0.0, 0.0, 0.0, 0.0, 0.0, 0.0, 0.0, 0.0, 0.0, 0.0, 0.0, 0.0, 0.0, 0.0, 0.0, 0.0, 0.0, 0.0, 0.0, 0.0, 0.0, 0.0, 0.0, 0.0, 0.0, 0.0, 0.0, 0.0, 0.0, 0.0, 0.0, 0.0, 0.0, 0.0, 0.0, 0.0, 0.0, 0.0, 0.0, 0.0, 0.0, 0.0, 0.0, 0.0, 0.0, 0.0, 0.0, 0.0, 0.0, 0.0, 0.0, 0.0, 0.0, 0.0, 0.0, 0.0, 0.0, 0.0, 0.0, 0.0, 0.0, 0.0, 0.0, 0.0, 0.0, 0.0, 0.0, 0.0, 0.0, 0.0, 0.0, 0.0, 0.0, 0.0, 0.0, 0.0, 0.0, 0.0, 0.0, 0.0, 0.0, 0.0, 0.0, 0.0, 0.0, 0.0, 0.0, 0.0, 0.0, 0.0, 0.0, 0.0, 0.0, 0.0, 0.0, 0.0, 0.0, 0.0, 0.0, 0.0, 0.0, 0.0, 0.0, 0.0, 0.0, 0.0, 0.0, 0.0, 0.0, 0.0, 0.0, 0.0, 0.0, 0.0, 0.0, 0.0, 0.0, 0.0, 0.0, 0.0, 0.0, 0.0, 0.0, 0.0, 0.0, 0.0, 0.0, 0.0, 0.0, 0.0, 0.0, 0.0, 0.0, 0.0, 0.0, 0.0, 0.0, 0.0, 0.0, 0.0, 0.0, 0.0, 0.0, 0.0, 0.0, 0.0, 0.0, 0.0, 0.0, 0.0, 0.0, 0.0, 0.0, 0.0, 0.0, 0.0, 0.0, 0.0, 0.0, 0.0, 0.0, 0.0, 0.0, 0.0, 0.0, 0.0, 0.0, 0.0, 0.0, 0.0, 0.0, 0.0, 0.0, 0.0, 0.0, 0.0, 0.0, 0.0, 0.0, 0.0, 0.0, 0.0, 0.0, 0.0, 0.0, 0.0, 0.0, 0.0, 0.0, 0.0, 0.0, 0.0, 0.0, 0.0, 0.0, 0.0, 0.0, 0.0, 0.0, 0.0, 0.0, 0.0, 0.0, 0.0, 0.0, 0.0, 0.0, 0.0, 0.0, 0.0, 0.0, 0.0, 0.0, 0.0, 0.0, 0.0, 0.0, 0.0, 0.0, 0.0, 0.0, 0.0, 0.0, 0.0, 0.0, 0.0, 0.0, 0.0, 0.0, 0.0, 0.0, 0.0, 0.0, 0.0, 0.0, 0.0, 0.0, 0.0, 0.0, 0.0, 0.0, 0.0, 0.0, 0.0, 0.0, 0.0, 0.0, 0.0, 0.0, 0.0, 0.0, 0.0, 0.0, 0.0, 0.0, 0.0, 0.0, 0.0, 0.0, 0.0, 0.0, 0.0, 0.0, 0.0, 0.0, 0.0, 0.0, 0.0, 0.0, 0.0, 0.0, 0.0, 0.0, 0.0, 0.0, 0.0, 0.0, 0.0, 0.0, 0.0, 0.0, 0.0, 0.0, 0.0, 0.0, 0.0, 0.0, 0.0, 0.0, 0.0, 0.0, 0.0, 0.0, 0.0, 0.0, 0.0, 0.0, 0.0, 0.0, 0.0, 0.0, 0.0, 0.0, 0.0, 0.0, 0.0, 0.0, 0.0, 0.0, 0.0, 0.0, 0.0, 0.0, 0.0, 0.0, 0.0, 0.0, 0.0, 0.0, 0.0, 0.0, 0.0, 0.0, 0.0, 0.0, 0.0, 0.0, 0.0, 0.0, 0.0, 0.0, 0.0, 0.0, 0.0, 0.0, 0.0, 0.0, 0.0, 0.0, 0.0, 0.0, 0.0, 0.0, 0.0, 0.0, 0.0, 0.0, 0.0, 0.0, 0.0, 0.0, 0.0, 0.0, 0.0, 0.0, 0.0, 0.0, 0.0, 0.0, 0.0, 0.0, 0.0, 0.0, 0.0, 0.0, 0.0, 0.0, 0.0, 0.0, 0.0, 0.0, 0.0, 0.0, 0.0, 0.0, 0.0, 0.0, 0.0, 0.0, 0.0, 0.0, 0.0, 0.0, 0.0, 0.0, 0.0, 0.0, 0.0, 0.0, 0.0, 0.0, 0.0, 0.0, 0.0, 0.0, 0.0, 0.0, 0.0, 0.0, 0.0, 0.0, 0.0, 0.0, 0.0, 0.0, 0.0, 0.0, 0.0, 0.0, 0.0, 0.0, 0.0, 0.0, 0.0, 0.0, 0.0, 0.0, 0.0, 0.0, 0.0, 0.0, 0.0, 0.0, 0.0, 0.0, 0.0, 0.0, 0.0, 0.0, 0.0, 0.0, 0.0, 0.0, 0.0, 0.0, 0.0, 0.0, 0.0, 0.0, 0.0, 0.0, 0.0, 0.0, 0.0, 0.0, 0.0, 0.0, 0.0, 0.0, 0.0, 0.0, 0.0, 0.0, 0.0, 0.0, 0.0, 0.0, 0.0, 0.0, 0.0, 0.0, 0.0, 0.0, 0.0, 0.0, 0.0, 0.0, 0.0, 0.0, 0.0, 0.0, 0.0, 0.0, 0.0, 0.0, 0.0, 0.0, 0.0, 0.0, 0.0, 0.0, 0.0, 0.0, 0.0, 0.0, 0.0, 0.0, 0.0, 0.0, 0.0, 0.0, 0.0, 0.0, 0.0, 0.0, 0.0, 0.0, 0.0, 0.0, 0.0, 0.0, 0.0, 0.0, 0.0, 0.0, 0.0, 0.0, 0.0, 0.0, 0.0, 0.0, 0.0, 0.0, 0.0, 0.0, 0.0, 0.0, 0.0, 0.0, 0.0, 0.0, 0.0, 0.0, 0.0, 0.0, 0.0, 0.0, 0.0, 0.0, 0.0, 0.0, 0.0, 0.0, 0.0, 0.0, 0.0, 0.0, 0.0, 0.0, 0.0, 0.0, 0.0, 0.0, 0.0, 0.0, 0.0, 0.0, 0.0, 0.0, 0.0, 0.0, 0.0, 0.0, 0.0, 0.0, 0.0, 0.0, 0.0, 0.0, 0.0, 0.0, 0.0, 0.0, 0.0, 0.0, 0.0, 0.0, 0.0, 0.0, 0.0, 0.0, 0.0, 0.0, 0.0, 0.0, 0.0, 0.0, 0.0, 0.0, 0.0, 0.0, 0.0, 0.0, 0.0, 0.0, 0.0, 0.0, 0.0, 0.0, 0.0, 0.0, 0.0, 0.0, 0.0, 0.0, 0.0, 0.0, 0.0, 0.0, 0.0, 0.0, 0.0, 0.0, 0.0, 0.0, 0.0, 0.0, 0.0, 0.0, 0.0, 0.0, 0.0, 0.0, 0.0, 0.0, 0.0, 0.0, 0.0, 0.0, 0.0, 0.0, 0.0, 0.0, 0.0, 0.0, 0.0, 0.0, 0.0, 0.0, 0.0, 0.0, 0.0, 0.0, 0.0, 0.0, 0.0, 0.0, 0.0, 0.0, 0.0, 0.0, 0.0, 0.0, 0.0, 0.0, 0.0, 0.0, 0.0, 0.0, 0.0, 0.0, 0.0, 0.0, 0.0, 0.0, 0.0, 0.0, 0.0, 0.0, 0.0, 0.0, 0.0, 0.0, 0.0, 0.0, 0.0, 0.0, 0.0, 0.0, 0.0, 0.0, 0.0, 0.0, 0.0, 0.0, 0.0, 0.0, 0.0, 0.0, 0.0, 0.0, 0.0, 0.0, 0.0, 0.0, 0.0, 0.0, 0.0, 0.0, 0.0, 0.0, 0.0, 0.0, 0.0, 0.0, 0.0, 0.0, 0.0, 0.0, 0.0, 0.0, 0.0, 0.0, 0.0, 0.0, 0.0, 0.0, 0.0, 0.0, 0.0, 0.0, 0.0, 0.0, 0.0, 0.0, 0.0, 0.0, 0.0, 0.0, 0.0, 0.0, 0.0, 0.0, 0.0, 0.0, 0.0, 0.0, 0.0, 0.0, 0.0, 0.0, 0.0, 0.0, 0.0, 0.0, 0.0, 0.0, 0.0, 0.0, 0.0, 0.0, 0.0, 0.0, 0.0, 0.0, 0.0, 0.0, 0.0, 0.0, 0.0, 0.0, 0.0, 0.0, 0.0, 0.0, 0.0, 0.0, 0.0, 0.0, 0.0, 0.0, 0.0, 0.0, 0.0, 0.0, 0.0, 0.0, 0.0, 0.0, 0.0, 0.0, 0.0, 0.0, 0.0, 0.0, 0.0, 0.0, 0.0, 0.0, 0.0, 0.0, 0.0, 0.0, 0.0, 0.0, 0.0, 0.0, 0.0, 0.0, 0.0, 0.0, 0.0, 0.0, 0.0, 0.0, 0.0, 0.0, 0.0, 0.0, 0.0, 0.0, 0.0, 0.0, 0.0, 0.0, 0.0, 0.0, 0.0, 0.0, 0.0, 0.0, 0.0, 0.0, 0.0, 0.0, 0.0, 0.0, 0.0, 0.0, 0.0, 0.0, 0.0, 0.0, 0.0, 0.0, 0.0, 0.0, 0.0, 0.0, 0.0, 0.0, 0.0, 0.0, 0.0, 0.0, 0.0, 0.0, 0.0, 0.0, 0.0, 0.0, 0.0, 0.0, 0.0, 0.0, 0.0, 0.0, 0.0, 0.0, 0.0, 0.0, 0.0, 0.0, 0.0, 0.0, 0.0, 0.0, 0.0, 0.0, 0.0, 0.0, 0.0, 0.0, 0.0, 0.0, 0.0, 0.0, 0.0, 0.0, 0.0, 0.0, 0.0, 0.0, 0.0, 0.0, 0.0, 0.0, 0.0, 0.0, 0.0, 0.0, 0.0, 0.0, 0.0, 0.0, 0.0, 0.0, 0.0, 0.0, 0.0, 0.0, 0.0, 0.0, 0.0, 0.0, 0.0, 0.0, 0.0, 0.0, 0.0, 0.0, 0.0, 0.0, 0.0, 0.0, 0.0, 0.0, 0.0, 0.0, 0.0, 0.0, 0.0, 0.0, 0.0, 0.0, 0.0, 0.0, 0.0, 0.0, 0.0, 0.0, 0.0, 0.0, 0.0, 0.0, 0.0, 0.0, 0.0, 0.0, 0.0, 0.0, 0.0, 0.0, 0.0, 0.0, 0.0, 0.0, 0.0, 0.0, 0.0, 0.0, 0.0, 0.0, 0.0, 0.0, 0.0, 0.0, 0.0, 0.0, 0.0, 0.0, 0.0, 0.0, 0.0, 0.0, 0.0, 0.0, 0.0, 0.0, 0.0, 0.0, 0.0, 0.0, 0.0, 0.0, 0.0, 0.0, 0.0, 0.0, 0.0, 0.0, 0.0, 0.0, 0.0, 0.0, 0.0, 0.0, 0.0, 0.0, 0.0, 0.0, 0.0, 0.0, 0.0, 0.0, 0.0, 0.0, 0.0, 0.0, 0.0, 0.0, 0.0, 0.0, 0.0, 0.0, 0.0, 0.0, 0.0, 0.0, 0.0, 0.0, 0.0, 0.0, 0.0, 0.0, 0.0, 0.0, 0.0, 0.0, 0.0, 0.0, 0.0, 0.0, 0.0, 0.0, 0.0, 0.0, 0.0, 0.0, 0.0, 0.0, 0.0, 0.0, 0.0, 0.0, 0.0, 0.0, 0.0, 0.0, 0.0, 0.0, 0.0, 0.0, 0.0, 0.0, 0.0, 0.0, 0.0, 0.0, 0.0, 0.0, 0.0, 0.0, 0.0, 0.0, 0.0, 0.0, 0.0, 0.0, 0.0, 0.0, 0.0, 0.0, 0.0, 0.0, 0.0, 0.0, 0.0, 0.0, 0.0, 0.0, 0.0, 0.0, 0.0, 0.0, 0.0, 0.0, 0.0, 0.0, 0.0, 0.0, 0.0, 0.0, 0.0, 0.0, 0.0, 0.0, 0.0, 0.0, 0.0, 0.0, 0.0, 0.0, 0.0, 0.0, 0.0, 0.0, 0.0, 0.0, 0.0, 0.0, 0.0, 0.0, 0.0, 0.0, 0.0, 0.0, 0.0, 0.0, 0.0, 0.0, 0.0, 0.0, 0.0, 0.0, 0.0, 0.0, 0.0, 0.0, 0.0, 0.0, 0.0, 0.0, 0.0, 0.0, 0.0, 0.0, 0.0, 0.0, 0.0, 0.0, 0.0, 0.0, 0.0, 0.0, 0.0, 0.0, 0.0, 0.0, 0.0, 0.0, 0.0, 0.0, 0.0, 0.0, 0.0, 0.0, 0.0, 0.0, 0.0, 0.0, 0.0, 0.0, 0.0, 0.0, 0.0, 0.0, 0.0, 0.0, 0.0, 0.0, 0.0, 0.0, 0.0, 0.0, 0.0, 0.0, 0.0, 0.0, 0.0, 0.0, 0.0, 0.0, 0.0, 0.0, 0.0, 0.0, 0.0, 0.0, 0.0, 0.0, 0.0, 0.0, 0.0, 0.0, 0.0, 0.0, 0.0, 0.0, 0.0, 0.0, 0.0, 0.0, 0.0, 0.0, 0.0, 0.0, 0.0, 0.0, 0.0, 0.0, 0.0, 0.0, 0.0, 0.0, 0.0, 0.0, 0.0, 0.0, 0.0, 0.0, 0.0, 0.0, 0.0, 0.0, 0.0, 0.0, 0.0, 0.0, 0.0, 0.0, 0.0, 0.0, 0.0, 0.0, 0.0, 0.0, 0.0, 0.0, 0.0, 0.0, 0.0, 0.0, 0.0, 0.0, 0.0, 0.0, 0.0, 0.0, 0.0, 0.0, 0.0, 0.0, 0.0, 0.0, 0.0, 0.0, 0.0, 0.0, 0.0, 0.0, 0.0, 0.0, 0.0, 0.0, 0.0, 0.0, 0.0, 0.0, 0.0, 0.0, 0.0, 0.0, 0.0, 0.0, 0.0, 0.0, 0.0, 0.0, 0.0, 0.0, 0.0, 0.0, 0.0, 0.0, 0.0, 0.0, 0.0, 0.0, 0.0, 0.0, 0.0, 0.0, 0.0, 0.0, 0.0, 0.0, 0.0, 0.0, 0.0, 0.0, 0.0, 0.0, 0.0, 0.0, 0.0, 0.0, 0.0, 0.0, 0.0, 0.0, 0.0, 0.0, 0.0, 0.0, 0.0, 0.0, 0.0, 0.0, 0.0, 0.0, 0.0, 0.0, 0.0, 0.0, 0.0, 0.0, 0.0, 0.0, 0.0, 0.0, 0.0, 0.0, 0.0, 0.0, 0.0, 0.0, 0.0, 0.0, 0.0, 0.0, 0.0, 0.0, 0.0, 0.0, 0.0, 0.0, 0.0, 0.0, 0.0, 0.0, 0.0, 0.0, 0.0, 0.0, 0.0, 0.0, 0.0, 0.0, 0.0, 0.0, 0.0, 0.0, 0.0, 0.0, 0.0, 0.0, 0.0, 0.0, 0.0, 0.0, 0.0, 0.0, 0.0, 0.0, 0.0, 0.0, 0.0, 0.0, 0.0, 0.0, 0.0, 0.0, 0.0, 0.0, 0.0, 0.0, 0.0, 0.0, 0.0, 0.0, 0.0, 0.0, 0.0, 0.0, 0.0, 0.0, 0.0, 0.0, 0.0, 0.0, 0.0, 0.0, 0.0, 0.0, 0.0, 0.0, 0.0, 0.0, 0.0, 0.0, 0.0, 0.0, 0.0, 0.0, 0.0, 0.0, 0.0, 0.0, 0.0, 0.0, 0.0, 0.0, 0.0, 0.0, 0.0, 0.0, 0.0, 0.0, 0.0, 0.0, 0.0, 0.0, 0.0, 0.0, 0.0, 0.0, 0.0, 0.0, 0.0, 0.0, 0.0, 0.0, 0.0, 0.0, 0.0, 0.0, 0.0, 0.0, 0.0, 0.0, 0.0, 0.0, 0.0, 0.0, 0.0, 0.0, 0.0, 0.0, 0.0, 0.0, 0.0, 0.0, 0.0, 0.0, 0.0, 0.0, 0.0, 0.0, 0.0, 0.0, 0.0, 0.0, 0.0, 0.0, 0.0, 0.0, 0.0, 0.0, 0.0, 0.0, 0.0, 0.0, 0.0, 0.0, 0.0, 0.0, 0.0, 0.0, 0.0, 0.0, 0.0, 0.0, 0.0, 0.0, 0.0, 0.0, 0.0, 0.0, 0.0, 0.0, 0.0, 0.0, 0.0, 0.0, 0.0, 0.0, 0.0, 0.0, 0.0, 0.0, 0.0, 0.0, 0.0, 0.0, 0.0, 0.0, 0.0, 0.0, 0.0, 0.0, 0.0, 0.0, 0.0, 0.0, 0.0, 0.0, 0.0, 0.0, 0.0, 0.0, 0.0, 0.0, 0.0, 0.0, 0.0, 0.0, 0.0, 0.0, 0.0, 0.0, 0.0, 0.0, 0.0, 0.0, 0.0, 0.0, 0.0, 0.0, 0.0, 0.0, 0.0, 0.0, 0.0, 0.0, 0.0, 0.0, 0.0, 0.0, 0.0, 0.0, 0.0, 0.0, 0.0, 0.0, 0.0, 0.0, 0.0, 0.0, 0.0, 0.0, 0.0, 0.0, 0.0, 0.0, 0.0, 0.0, 0.0, 0.0, 0.0, 0.0, 0.0, 0.0, 0.0, 0.0, 0.0, 0.0, 0.0, 0.0, 0.0, 0.0, 0.0, 0.0, 0.0, 0.0, 0.0, 0.0, 0.0, 0.0, 0.0, 0.0, 0.0, 0.0, 0.0, 0.0, 0.0, 0.0, 0.0, 0.0, 0.0, 0.0, 0.0, 0.0, 0.0, 0.0, 0.0, 0.0, 0.0, 0.0, 0.0, 0.0, 0.0, 0.0, 0.0, 0.0, 0.0, 0.0, 0.0, 0.0, 0.0, 0.0, 0.0, 0.0, 0.0, 0.0, 0.0, 0.0, 0.0, 0.0, 0.0, 0.0, 0.0, 0.0, 0.0, 0.0, 0.0, 0.0, 0.0, 0.0, 0.0, 0.0, 0.0, 0.0, 0.0, 0.0, 0.0, 0.0, 0.0, 0.0, 0.0, 0.0, 0.0, 0.0, 0.0, 0.0, 0.0, 0.0, 0.0, 0.0, 0.0, 0.0, 0.0, 0.0, 0.0, 0.0, 0.0, 0.0, 0.0, 0.0, 0.0, 0.0, 0.0, 0.0, 0.0, 0.0, 0.0, 0.0, 0.0, 0.0, 0.0, 0.0, 0.0, 0.0, 0.0, 0.0, 0.0, 0.0, 0.0, 0.0, 0.0, 0.0, 0.0, 0.0, 0.0, 0.0, 0.0, 0.0, 0.0, 0.0, 0.0, 0.0, 0.0, 0.0, 0.0, 0.0, 0.0, 0.0, 0.0, 0.0, 0.0, 0.0, 0.0, 0.0, 0.0, 0.0, 0.0, 0.0, 0.0, 0.0, 0.0, 0.0, 0.0, 0.0, 0.0, 0.0, 0.0, 0.0, 0.0, 0.0, 0.0, 0.0, 0.0, 0.0, 0.0, 0.0, 0.0, 0.0, 0.0, 0.0, 0.0, 0.0, 0.0, 0.0, 0.0, 0.0, 0.0, 0.0, 0.0, 0.0, 0.0, 0.0, 0.0, 0.0, 0.0, 0.0, 0.0, 0.0, 0.0, 0.0, 0.0, 0.0, 0.0, 0.0, 0.0, 0.0, 0.0, 0.0, 0.0, 0.0, 0.0, 0.0, 0.0, 0.0, 0.0, 0.0, 0.0, 0.0, 0.0, 0.0, 0.0, 0.0, 0.0, 0.0, 0.0, 0.0, 0.0, 0.0, 0.0, 0.0, 0.0, 0.0, 0.0, 0.0, 0.0, 0.0, 0.0, 0.0, 0.0, 0.0, 0.0, 0.0, 0.0, 0.0, 0.0, 0.0, 0.0, 0.0, 0.0, 0.0, 0.0, 0.0, 0.0, 0.0, 0.0, 0.0, 0.0, 0.0, 0.0, 0.0, 0.0, 0.0, 0.0, 0.0, 0.0, 0.0, 0.0, 0.0, 0.0, 0.0, 0.0, 0.0, 0.0, 0.0, 0.0, 0.0, 0.0, 0.0, 0.0, 0.0, 0.0, 0.0, 0.0, 0.0, 0.0, 0.0, 0.0, 0.0, 0.0, 0.0, 0.0, 0.0, 0.0, 0.0, 0.0, 0.0, 0.0, 0.0, 0.0, 0.0, 0.0, 0.0, 0.0, 0.0, 0.0, 0.0, 0.0, 0.0, 0.0, 0.0, 0.0, 0.0, 0.0, 0.0, 0.0, 0.0, 0.0, 0.0, 0.0, 0.0, 0.0, 0.0, 0.0, 0.0, 0.0, 0.0, 0.0, 0.0, 0.0, 0.0, 0.0, 0.0, 0.0, 0.0, 0.0, 0.0, 0.0, 0.0, 0.0, 0.0, 0.0, 0.0, 0.0, 0.0, 0.0, 0.0, 0.0, 0.0, 0.0, 0.0, 0.0, 0.0, 0.0, 0.0, 0.0, 0.0, 0.0, 0.0, 0.0, 0.0, 0.0, 0.0, 0.0, 0.0, 0.0, 0.0, 0.0, 0.0, 0.0, 0.0, 0.0, 0.0, 0.0, 0.0, 0.0, 0.0, 0.0, 0.0, 0.0, 0.0, 0.0, 0.0, 0.0, 0.0, 0.0, 0.0, 0.0, 0.0, 0.0, 0.0, 0.0, 0.0, 0.0, 0.0, 0.0, 0.0, 0.0, 0.0, 0.0, 0.0, 0.0, 0.0, 0.0, 0.0, 0.0, 0.0, 0.0, 0.0, 0.0, 0.0, 0.0, 0.0, 0.0, 0.0, 0.0, 0.0, 0.0, 0.0, 0.0, 0.0, 0.0, 0.0, 0.0, 0.0, 0.0, 0.0, 0.0, 0.0, 0.0, 0.0, 0.0, 0.0, 0.0, 0.0, 0.0, 0.0, 0.0, 0.0, 0.0, 0.0, 0.0, 0.0, 0.0, 0.0, 0.0, 0.0, 0.0, 0.0, 0.0, 0.0, 0.0, 0.0, 0.0, 0.0, 0.0, 0.0, 0.0, 0.0, 0.0, 0.0, 0.0, 0.0, 0.0, 0.0, 0.0, 0.0, 0.0, 0.0, 0.0, 0.0, 0.0, 0.0, 0.0, 0.0, 0.0, 0.0, 0.0, 0.0, 0.0, 0.0, 0.0, 0.0, 0.0, 0.0, 0.0, 0.0, 0.0, 0.0, 0.0, 0.0, 0.0, 0.0, 0.0, 0.0, 0.0, 0.0, 0.0, 0.0, 0.0, 0.0, 0.0, 0.0, 0.0, 0.0, 0.0, 0.0, 0.0, 0.0, 0.0, 0.0, 0.0, 0.0, 0.0, 0.0, 0.0, 0.0, 0.0, 0.0, 0.0, 0.0, 0.0, 0.0, 0.0, 0.0, 0.0, 0.0, 0.0, 0.0, 0.0, 0.0, 0.0, 0.0, 0.0, 0.0, 0.0, 0.0, 0.0, 0.0, 0.0, 0.0, 0.0, 0.0, 0.0, 0.0, 0.0, 0.0, 0.0, 0.0, 0.0, 0.0, 0.0, 0.0, 0.0, 0.0, 0.0, 0.0, 0.0, 0.0, 0.0, 0.0, 0.0, 0.0, 0.0, 0.0, 0.0, 0.0, 0.0, 0.0, 0.0, 0.0, 0.0, 0.0, 0.0, 0.0, 0.0, 0.0, 0.0, 0.0, 0.0, 0.0, 0.0, 0.0, 0.0, 0.0, 0.0, 0.0, 0.0, 0.0, 0.0, 0.0, 0.0, 0.0, 0.0, 0.0, 0.0, 0.0, 0.0, 0.0, 0.0, 0.0, 0.0, 0.0, 0.0, 0.0, 0.0, 0.0, 0.0, 0.0, 0.0, 0.0, 0.0, 0.0, 0.0, 0.0, 0.0, 0.0, 0.0, 0.0, 0.0, 0.0, 0.0, 0.0, 0.0, 0.0, 0.0, 0.0, 0.0, 0.0, 0.0, 0.0, 0.0, 0.0, 0.0, 0.0, 0.0, 0.0, 0.0, 0.0, 0.0, 0.0, 0.0, 0.0, 0.0, 0.0, 0.0, 0.0, 0.0, 0.0, 0.0, 0.0, 0.0, 0.0, 0.0, 0.0, 0.0, 0.0, 0.0, 0.0, 0.0, 0.0, 0.0, 0.0, 0.0, 0.0, 0.0, 0.0, 0.0, 0.0, 0.0, 0.0, 0.0, 0.0, 0.0, 0.0, 0.0, 0.0, 0.0, 0.0, 0.0, 0.0, 0.0, 0.0, 0.0, 0.0, 0.0, 0.0, 0.0, 0.0, 0.0, 0.0, 0.0, 0.0, 0.0, 0.0, 0.0, 0.0, 0.0, 0.0, 0.0, 0.0, 0.0, 0.0, 0.0, 0.0, 0.0, 0.0, 0.0, 0.0, 0.0, 0.0, 0.0, 0.0, 0.0, 0.0, 0.0, 0.0, 0.0, 0.0, 0.0, 0.0, 0.0, 0.0, 0.0, 0.0, 0.0, 0.0, 0.0, 0.0, 0.0, 0.0, 0.0, 0.0, 0.0, 0.0, 0.0, 0.0, 0.0, 0.0, 0.0, 0.0, 0.0, 0.0, 0.0, 0.0, 0.0, 0.0, 0.0, 0.0, 0.0, 0.0, 0.0, 0.0, 0.0, 0.0, 0.0, 0.0, 0.0, 0.0, 0.0, 0.0, 0.0, 0.0, 0.0, 0.0, 0.0, 0.0, 0.0, 0.0, 0.0, 0.0, 0.0, 0.0, 0.0, 0.0, 0.0, 0.0, 0.0, 0.0, 0.0, 0.0, 0.0, 0.0, 0.0, 0.0, 0.0, 0.0, 0.0, 0.0, 0.0, 0.0, 0.0, 0.0, 0.0, 0.0, 0.0, 0.0, 0.0, 0.0, 0.0, 0.0, 0.0, 0.0, 0.0, 0.0, 0.0, 0.0, 0.0, 0.0, 0.0, 0.0, 0.0, 0.0, 0.0, 0.0, 0.0, 0.0, 0.0, 0.0, 0.0, 0.0, 0.0, 0.0, 0.0, 0.0, 0.0, 0.0, 0.0, 0.0, 0.0, 0.0, 0.0, 0.0, 0.0, 0.0, 0.0, 0.0, 0.0, 0.0, 0.0, 0.0, 0.0, 0.0, 0.0, 0.0, 0.0, 0.0, 0.0, 0.0, 0.0, 0.0, 0.0, 0.0, 0.0, 0.0, 0.0, 0.0, 0.0, 0.0, 0.0, 0.0, 0.0, 0.0, 0.0, 0.0, 0.0, 0.0, 0.0, 0.0, 0.0, 0.0, 0.0, 0.0, 0.0, 0.0, 0.0, 0.0, 0.0, 0.0, 0.0, 0.0, 0.0, 0.0, 0.0, 0.0, 0.0, 0.0, 0.0, 0.0, 0.0, 0.0, 0.0, 0.0, 0.0, 0.0, 0.0, 0.0, 0.0, 0.0, 0.0, 0.0, 0.0, 0.0, 0.0, 0.0, 0.0, 0.0, 0.0, 0.0, 0.0, 0.0, 0.0, 0.0, 0.0, 0.0, 0.0, 0.0, 0.0, 0.0, 0.0, 0.0, 0.0, 0.0, 0.0, 0.0, 0.0, 0.0, 0.0, 0.0, 0.0, 0.0, 0.0, 0.0, 0.0, 0.0, 0.0, 0.0, 0.0, 0.0, 0.0, 0.0, 0.0, 0.0, 0.0, 0.0, 0.0, 0.0, 0.0, 0.0, 0.0, 0.0, 0.0, 0.0, 0.0, 0.0, 0.0, 0.0, 0.0, 0.0, 0.0, 0.0, 0.0, 0.0, 0.0, 0.0, 0.0, 0.0, 0.0, 0.0, 0.0, 0.0, 0.0, 0.0, 0.0, 0.0, 0.0, 0.0, 0.0, 0.0, 0.0, 0.0, 0.0, 0.0, 0.0, 0.0, 0.0, 0.0, 0.0, 0.0, 0.0, 0.0, 0.0, 0.0, 0.0, 0.0, 0.0, 0.0, 0.0, 0.0, 0.0, 0.0, 0.0, 0.0, 0.0, 0.0, 0.0, 0.0, 0.0, 0.0, 0.0, 0.0, 0.0, 0.0, 0.0, 0.0, 0.0, 0.0, 0.0, 0.0, 0.0, 0.0, 0.0, 0.0, 0.0, 0.0, 0.0, 0.0, 0.0, 0.0, 0.0, 0.0, 0.0, 0.0, 0.0, 0.0, 0.0, 0.0, 0.0, 0.0, 0.0, 0.0, 0.0, 0.0, 0.0, 0.0, 0.0, 0.0, 0.0, 0.0, 0.0, 0.0, 0.0, 0.0, 0.0, 0.0, 0.0, 0.0, 0.0, 0.0, 0.0, 0.0, 0.0, 0.0, 0.0, 0.0, 0.0, 0.0, 0.0, 0.0, 0.0, 0.0, 0.0, 0.0, 0.0, 0.0, 0.0, 0.0, 0.0, 0.0, 0.0, 0.0, 0.0, 0.0, 0.0, 0.0, 0.0, 0.0, 0.0, 0.0, 0.0, 0.0, 0.0, 0.0, 0.0, 0.0, 0.0, 0.0, 0.0, 0.0, 0.0, 0.0, 0.0, 0.0, 0.0, 0.0, 0.0, 0.0, 0.0, 0.0, 0.0, 0.0, 0.0, 0.0, 0.0, 0.0, 0.0, 0.0, 0.0, 0.0, 0.0, 0.0, 0.0, 0.0, 0.0, 0.0, 0.0, 0.0, 0.0, 0.0, 0.0, 0.0, 0.0, 0.0, 0.0, 0.0, 0.0, 0.0, 0.0, 0.0, 0.0, 0.0, 0.0, 0.0, 0.0, 0.0, 0.0, 0.0, 0.0, 0.0, 0.0, 0.0, 0.0, 0.0, 0.0, 0.0, 0.0, 0.0, 0.0])
me_circle_007.materials.append(mat_material_021)
me_circle_007.materials.append(mat_material_020)
me_circle_007.materials.append(mat_material_019)
me_circle_007.use_remesh_preserve_volume = False
me_circle_007.use_remesh_preserve_attributes = False
me_circle_007.use_mirror_vertex_groups = False
me_circle_007.update()
me_circle = bpy.data.meshes.new('Circle')
me_circle.from_pydata([(-0.1295, -0.0005596, -0.0407), (-0.1316, -0.007072, -0.01074), (-0.1253, -0.01196, 0.01651), (-0.1153, -0.01644, 0.0328), (-0.1037, -0.01849, 0.04765), (-0.08606, -0.02103, 0.06511), (-0.06464, -0.02195, 0.07582), (-0.03733, -0.0229, 0.08691), (-0.0174, -0.02263, 0.09051), (0.005578, -0.02125, 0.09), (0.02871, -0.0183, 0.08233), (0.06054, -0.01268, 0.06408), (0.08025, -0.006963, 0.04008), (0.0922, -0.001212, 0.01528), (0.09685, 0.005189, -0.01234), (0.0942, 0.01228, -0.04524), (0.0856, 0.01844, -0.07385), (0.07074, 0.0233, -0.09739), (0.03675, 0.0258, -0.1187), (-0.006948, 0.02604, -0.1309), (-0.04775, 0.02448, -0.123), (-0.07544, 0.01871, -0.1045), (-0.0996, 0.01295, -0.09378), (-0.1187, -0.02919, -0.04827), (-0.1246, -0.03551, -0.01961), (-0.1189, -0.03996, 0.005667), (-0.1115, -0.04418, 0.02029), (-0.0986, -0.04631, 0.03595), (-0.083, -0.04894, 0.0532), (-0.06022, -0.05, 0.06483), (-0.03522, -0.05076, 0.07418), (-0.01531, -0.05055, 0.07786), (0.008354, -0.04905, 0.0767), (0.03049, -0.04623, 0.06901), (0.05915, -0.04098, 0.05107), (0.076, -0.03587, 0.02864), (0.08796, -0.03008, 0.00326), (0.09389, -0.02392, -0.02329), (0.09073, -0.0174, -0.05396), (0.08383, -0.01162, -0.08047), (0.06965, -0.006568, -0.1047), (0.03599, -0.004046, -0.1259), (-0.005131, -0.003975, -0.1362), (-0.0446, -0.005705, -0.1266), (-0.06957, -0.01106, -0.1089), (-0.09014, -0.01617, -0.09969), (-0.1254, 0.005699, -0.03695), (-0.1274, -0.0006004, -0.00818), (-0.1211, -0.005336, 0.01826), (-0.1109, -0.009666, 0.03399), (-0.1003, -0.01135, 0.04739), (-0.0832, -0.0137, 0.06397), (-0.063, -0.01447, 0.07383), (-0.03667, -0.01536, 0.08469), (-0.01794, -0.01506, 0.08806), (0.003473, -0.01382, 0.08775), (0.02552, -0.01105, 0.08045), (0.05709, -0.005514, 0.06267), (0.07659, 0.0001555, 0.0391), (0.08782, 0.005516, 0.01557), (0.09183, 0.0114, -0.01085), (0.08939, 0.0181, -0.04275), (0.08108, 0.02387, -0.07026), (0.06713, 0.02828, -0.09241), (0.03476, 0.03049, -0.1126), (-0.007548, 0.03082, -0.1246), (-0.04663, 0.02964, -0.1171), (-0.07561, 0.02432, -0.1001), (-0.09635, 0.01887, -0.08902), (-0.1136, -0.03385, -0.04885), (-0.1199, -0.04009, -0.0208), (-0.1143, -0.04432, 0.003458), (-0.1076, -0.04838, 0.01723), (-0.09492, -0.05028, 0.03233), (-0.08035, -0.05278, 0.04886), (-0.05782, -0.0538, 0.06036), (-0.03421, -0.05442, 0.06896), (-0.01515, -0.05421, 0.07253), (0.007655, -0.0528, 0.07127), (0.02878, -0.05015, 0.06381), (0.05653, -0.04501, 0.04609), (0.07253, -0.04007, 0.02426), (0.08406, -0.03456, -0.0005399), (0.09004, -0.02889, -0.02599), (0.08687, -0.02285, -0.0554), (0.08073, -0.0175, -0.08057), (0.06733, -0.01274, -0.1043), (0.03482, -0.01041, -0.1247), (-0.00484, -0.01031, -0.1343), (-0.04295, -0.01179, -0.1244), (-0.06634, -0.01675, -0.1072), (-0.08551, -0.0213, -0.09889), (-0.1335, -0.01281, -0.01375), (-0.1254, -0.01862, 0.01907), (-0.1165, -0.02074, 0.02854), (-0.1302, -0.02751, -0.0169), (-0.1225, -0.03266, 0.01339), (-0.1117, -0.03581, 0.02668), (-0.1338, -0.02344, -0.01813), (-0.1353, -0.01744, -0.0168), (-0.1252, -0.0223, 0.01759), (-0.1237, -0.02911, 0.0149), (-0.1148, -0.02478, 0.0283), (-0.113, -0.03205, 0.02724), (-0.1267, -0.0173, -0.044), (-0.1285, -0.01126, -0.04218), (-0.1306, -0.01754, 0.01025), (-0.1276, -0.03166, 0.004952), (-0.1288, -0.02808, 0.00635), (-0.1304, -0.02124, 0.008884), (-0.1289, -0.01946, -0.03495), (-0.1305, -0.01363, -0.03316), (-0.1335, -0.01178, -0.01239), (-0.1222, -0.01755, 0.01868), (-0.115, -0.02061, 0.02928), (-0.1262, -0.02676, -0.01677), (-0.1189, -0.03224, 0.01293), (-0.1099, -0.03578, 0.02732), (-0.1272, -0.02277, -0.01654), (-0.1323, -0.01556, -0.01384), (-0.1213, -0.0214, 0.01717), (-0.1198, -0.02823, 0.0145), (-0.1129, -0.02473, 0.0291), (-0.1111, -0.032, 0.02792), (-0.1186, -0.01512, -0.04944), (-0.1208, -0.008284, -0.04741), (-0.1282, -0.0156, 0.004816), (-0.1247, -0.03039, -0.0004557), (-0.1256, -0.02634, 0.0009927), (-0.1273, -0.01948, 0.003434), (-0.1249, -0.01884, -0.03403), (-0.1268, -0.01197, -0.03192), (-0.1398, -0.01632, 0.001135), (-0.1411, -0.01379, -0.009996), (-0.1368, -0.03053, -0.00383), (-0.1378, -0.02846, -0.01326), (-0.1391, -0.02469, -0.01264), (-0.1406, -0.0185, -0.01122), (-0.1396, -0.0203, -0.0002851), (-0.138, -0.0269, -0.002593), (-0.1259, -0.01919, 0.01886), (-0.1338, -0.01337, -0.0145), (-0.1157, -0.02149, 0.02878), (-0.1311, -0.01811, 0.01006), (-0.122, -0.01828, 0.01839), (-0.1331, -0.0123, -0.01313), (-0.1136, -0.02144, 0.02963), (-0.128, -0.01633, 0.004553), (-0.1416, -0.01455, -0.01016), (-0.1404, -0.01695, 0.0009308), (-0.1305, -0.02669, -0.01742), (-0.123, -0.03214, 0.01367), (-0.1121, -0.03525, 0.02677), (-0.1281, -0.03114, 0.005204), (-0.1265, -0.02595, -0.01723), (-0.1191, -0.03127, 0.01331), (-0.1104, -0.03521, 0.0274), (-0.1249, -0.02941, -9.937e-05), (-0.1383, -0.0279, -0.01317), (-0.1372, -0.02999, -0.003612), (-0.1362, -0.01389, -0.006663), (-0.1156, 0.007258, -0.07223), (-0.1052, -0.02153, -0.07928), (-0.1118, 0.01341, -0.06816), (-0.1003, -0.02634, -0.07943), (-0.116, 0.005154, -0.07568), (-0.1018, 0.009937, -0.09347), (-0.1073, -0.01909, -0.08162), (-0.09384, -0.01459, -0.09844), (-0.1131, 0.003497, -0.07742), (-0.1005, 0.007371, -0.09143), (-0.106, -0.01621, -0.08224), (-0.09407, -0.01256, -0.09547), (-0.1137, 0.002495, -0.07917), (-0.1019, 0.00596, -0.09148), (-0.1073, -0.01516, -0.0835), (-0.09614, -0.0119, -0.0951)], [], [(2, 1, 24, 25), (1, 0, 23, 24), (14, 13, 36, 37), (3, 2, 25, 26), (22, 21, 44, 45), (17, 16, 39, 40), (4, 3, 26, 27), (161, 22, 166, 165), (5, 4, 27, 28), (16, 15, 38, 39), (6, 5, 28, 29), (7, 6, 29, 30), (8, 7, 30, 31), (19, 18, 41, 42), (9, 8, 31, 32), (10, 9, 32, 33), (13, 12, 35, 36), (20, 43, 44, 21), (12, 11, 34, 35), (18, 17, 40, 41), (20, 19, 42, 43), (15, 14, 37, 38), (11, 10, 33, 34), (48, 71, 70, 47), (47, 70, 69, 46), (60, 83, 82, 59), (49, 72, 71, 48), (68, 91, 90, 67), (63, 86, 85, 62), (50, 73, 72, 49), (163, 164, 91, 68), (51, 74, 73, 50), (62, 85, 84, 61), (52, 75, 74, 51), (53, 76, 75, 52), (54, 77, 76, 53), (65, 88, 87, 64), (55, 78, 77, 54), (56, 79, 78, 55), (59, 82, 81, 58), (66, 67, 90, 89), (58, 81, 80, 57), (64, 87, 86, 63), (66, 89, 88, 65), (61, 84, 83, 60), (57, 80, 79, 56), (0, 1, 47, 46), (1, 2, 48, 47), (2, 3, 49, 48), (3, 4, 50, 49), (4, 5, 51, 50), (5, 6, 52, 51), (6, 7, 53, 52), (7, 8, 54, 53), (8, 9, 55, 54), (9, 10, 56, 55), (10, 11, 57, 56), (11, 12, 58, 57), (12, 13, 59, 58), (13, 14, 60, 59), (14, 15, 61, 60), (15, 16, 62, 61), (16, 17, 63, 62), (17, 18, 64, 63), (18, 19, 65, 64), (19, 20, 66, 65), (20, 21, 67, 66), (21, 22, 68, 67), (161, 0, 46, 163), (24, 23, 69, 70), (25, 24, 70, 71), (26, 25, 71, 72), (27, 26, 72, 73), (28, 27, 73, 74), (29, 28, 74, 75), (30, 29, 75, 76), (31, 30, 76, 77), (32, 31, 77, 78), (33, 32, 78, 79), (34, 33, 79, 80), (35, 34, 80, 81), (36, 35, 81, 82), (37, 36, 82, 83), (38, 37, 83, 84), (39, 38, 84, 85), (40, 39, 85, 86), (41, 40, 86, 87), (42, 41, 87, 88), (43, 42, 88, 89), (44, 43, 89, 90), (45, 44, 90, 91), (162, 45, 91, 164), (150, 95, 135, 158), (152, 151, 96, 97), (142, 140, 100, 102), (153, 108, 139, 159), (101, 103, 102, 100), (110, 98, 99, 111), (108, 101, 100, 109), (141, 99, 137, 148), (151, 153, 107, 96), (140, 143, 109, 100), (104, 110, 111, 105), (147, 129, 119, 145), (156, 117, 116, 155), (146, 122, 120, 144), (157, 127, 115, 154), (121, 120, 122, 123), (130, 131, 119, 118), (128, 129, 120, 121), (118, 119, 129, 128), (155, 116, 127, 157), (144, 120, 129, 147), (124, 125, 131, 130), (160, 106, 126, 112), (93, 94, 114, 113), (107, 95, 115, 127), (97, 96, 116, 117), (102, 103, 123, 122), (104, 105, 125, 124), (98, 110, 130, 118), (105, 111, 131, 125), (150, 98, 118, 154), (141, 92, 112, 145), (142, 102, 122, 146), (152, 97, 117, 156), (106, 93, 113, 126), (96, 107, 127, 116), (110, 104, 124, 130), (111, 99, 119, 131), (149, 148, 137, 138), (159, 158, 135, 134), (136, 139, 138, 137), (99, 98, 136, 137), (143, 106, 132, 149), (108, 109, 138, 139), (95, 107, 134, 135), (160, 92, 133, 132), (109, 143, 149, 138), (132, 133, 148, 149), (94, 142, 146, 114), (99, 141, 145, 119), (113, 144, 147, 126), (114, 146, 144, 113), (126, 147, 145, 112), (93, 106, 143, 140), (92, 141, 148, 133), (94, 93, 140, 142), (139, 136, 158, 159), (103, 152, 156, 123), (95, 150, 154, 115), (121, 155, 157, 128), (128, 157, 154, 118), (123, 156, 155, 121), (101, 108, 153, 151), (107, 153, 159, 134), (103, 101, 151, 152), (98, 150, 158, 136), (106, 160, 132), (92, 160, 112), (23, 162, 164, 69), (22, 161, 163, 68), (46, 69, 164, 163), (0, 161, 162, 23), (167, 165, 169, 171), (162, 161, 165, 167), (45, 162, 167, 168), (22, 45, 168, 166), (170, 172, 176, 174), (168, 167, 171, 172), (166, 168, 172, 170), (165, 166, 170, 169), (173, 174, 176, 175), (169, 170, 174, 173), (171, 169, 173, 175), (172, 171, 175, 176)])
me_circle.polygons.foreach_set('use_smooth', [True] * 176)
me_circle.polygons.foreach_set('material_index', [0, 0, 0, 0, 0, 0, 0, 0, 0, 0, 0, 0, 0, 0, 0, 0, 0, 0, 0, 0, 0, 0, 0, 0, 0, 0, 0, 0, 0, 0, 0, 0, 0, 0, 0, 0, 0, 0, 0, 0, 0, 0, 0, 0, 0, 0, 0, 0, 0, 0, 0, 0, 0, 0, 0, 0, 0, 0, 0, 0, 0, 0, 0, 0, 0, 0, 0, 0, 0, 0, 0, 0, 0, 0, 0, 0, 0, 0, 0, 0, 0, 0, 0, 0, 0, 0, 0, 0, 0, 0, 0, 0, 1, 1, 1, 1, 1, 1, 1, 1, 1, 1, 1, 1, 1, 1, 1, 1, 1, 1, 1, 1, 1, 1, 1, 1, 1, 1, 1, 1, 1, 1, 1, 1, 1, 1, 1, 1, 1, 1, 1, 1, 1, 1, 1, 1, 1, 1, 1, 1, 1, 1, 1, 1, 1, 1, 1, 1, 1, 1, 1, 1, 1, 1, 1, 1, 1, 1, 1, 1, 0, 0, 0, 0, 0, 0, 0, 0, 0, 0, 0, 0, 0, 0, 0, 0])
_k = set([(46, 47), (46, 163), (47, 48), (48, 49), (49, 50), (50, 51), (51, 52), (52, 53), (53, 54), (54, 55), (55, 56), (56, 57), (57, 58), (58, 59), (59, 60), (60, 61), (61, 62), (62, 63), (63, 64), (64, 65), (65, 66), (66, 67), (67, 68), (68, 163), (69, 70), (69, 164), (70, 71), (71, 72), (72, 73), (73, 74), (74, 75), (75, 76), (76, 77), (77, 78), (78, 79), (79, 80), (80, 81), (81, 82), (82, 83), (83, 84), (84, 85), (85, 86), (86, 87), (87, 88), (88, 89), (89, 90), (90, 91), (91, 164), (99, 119), (112, 126), (112, 145), (113, 114), (113, 126), (119, 145)])
me_circle.attributes.new('sharp_edge', 'BOOLEAN', 'EDGE').data.foreach_set('value', [ (min(e.vertices), max(e.vertices)) in _k for e in me_circle.edges])
_uv = me_circle.uv_layers.new(name='TextureAtlas')
_uv.uv.foreach_set('vector', [0.5023, 0.834, 0.5033, 0.8977, 0.3347, 0.9082, 0.3339, 0.8455, 0.5033, 0.8977, 0.5046, 0.9633, 0.336, 0.9766, 0.3347, 0.9082, 0.2439, 0.8206, 0.2448, 0.9016, 0.072, 0.8901, 0.0708, 0.8074, 0.5018, 0.7845, 0.5023, 0.834, 0.3339, 0.8455, 0.3334, 0.7984, 0.2216, 0.1268, 0.223, 0.2071, 0.0526, 0.2137, 0.052, 0.1379, 0.2367, 0.5681, 0.2392, 0.646, 0.06607, 0.6415, 0.06355, 0.5628, 0.5008, 0.7308, 0.5018, 0.7845, 0.3334, 0.7984, 0.3324, 0.739, 0.2229, 0.0685, 0.2216, 0.1268, 0.206, 0.1225, 0.2071, 0.07397, 0.5004, 0.6817, 0.5008, 0.7308, 0.3324, 0.739, 0.3318, 0.6902, 0.2392, 0.646, 0.2417, 0.7287, 0.06844, 0.719, 0.06607, 0.6415, 0.5, 0.6325, 0.5004, 0.6817, 0.3318, 0.6902, 0.331, 0.635, 0.4989, 0.5745, 0.5, 0.6325, 0.331, 0.635, 0.3295, 0.5797, 0.4978, 0.5334, 0.4989, 0.5745, 0.3295, 0.5797, 0.328, 0.5361, 0.2289, 0.3747, 0.2332, 0.4776, 0.06032, 0.4736, 0.05684, 0.3771, 0.4964, 0.4848, 0.4978, 0.5334, 0.328, 0.5361, 0.3259, 0.4826, 0.4941, 0.43, 0.4964, 0.4848, 0.3259, 0.4826, 0.323, 0.4259, 0.2448, 0.9016, 0.2455, 0.9868, 0.07323, 0.983, 0.072, 0.8901, 0.2248, 0.2823, 0.05361, 0.2849, 0.0526, 0.2137, 0.223, 0.2071, 0.4817, 0.2368, 0.4886, 0.336, 0.3167, 0.3328, 0.3093, 0.2357, 0.2332, 0.4776, 0.2367, 0.5681, 0.06355, 0.5628, 0.06032, 0.4736, 0.2248, 0.2823, 0.2289, 0.3747, 0.05684, 0.3771, 0.05361, 0.2849, 0.2417, 0.7287, 0.2439, 0.8206, 0.0708, 0.8074, 0.06844, 0.719, 0.4886, 0.336, 0.4941, 0.43, 0.323, 0.4259, 0.3167, 0.3328, 0.8247, 0.2096, 0.809, 0.2085, 0.8086, 0.1975, 0.8243, 0.1977, 0.8243, 0.1977, 0.8086, 0.1975, 0.8078, 0.1855, 0.8238, 0.1857, 0.8042, 0.3329, 0.7887, 0.3285, 0.7923, 0.3182, 0.8079, 0.3223, 0.8247, 0.2189, 0.8091, 0.2167, 0.809, 0.2085, 0.8247, 0.2096, 0.8225, 0.1701, 0.8065, 0.1708, 0.8049, 0.1581, 0.8208, 0.1561, 0.8132, 0.09718, 0.7975, 0.1025, 0.7964, 0.09074, 0.8121, 0.08583, 0.8247, 0.2288, 0.8091, 0.2275, 0.8091, 0.2167, 0.8247, 0.2189, 0.8234, 0.1808, 0.8074, 0.1808, 0.8065, 0.1708, 0.8225, 0.1701, 0.8242, 0.2381, 0.8087, 0.2362, 0.8091, 0.2275, 0.8247, 0.2288, 0.7954, 0.3564, 0.7807, 0.35, 0.7845, 0.3399, 0.7997, 0.3452, 0.8237, 0.2471, 0.808, 0.2462, 0.8087, 0.2362, 0.8242, 0.2381, 0.8226, 0.2578, 0.807, 0.2557, 0.808, 0.2462, 0.8237, 0.2471, 0.8216, 0.265, 0.806, 0.263, 0.807, 0.2557, 0.8226, 0.2578, 0.8167, 0.1271, 0.801, 0.1313, 0.799, 0.1162, 0.8146, 0.1108, 0.8202, 0.2733, 0.8045, 0.2718, 0.806, 0.263, 0.8216, 0.265, 0.8183, 0.2825, 0.8025, 0.2807, 0.8045, 0.2718, 0.8202, 0.2733, 0.8079, 0.3223, 0.7923, 0.3182, 0.7959, 0.3064, 0.8112, 0.311, 0.8189, 0.1425, 0.8208, 0.1561, 0.8049, 0.1581, 0.8032, 0.1464, 0.8112, 0.311, 0.7959, 0.3064, 0.7993, 0.294, 0.8149, 0.297, 0.8146, 0.1108, 0.799, 0.1162, 0.7975, 0.1025, 0.8132, 0.09718, 0.8189, 0.1425, 0.8032, 0.1464, 0.801, 0.1313, 0.8167, 0.1271, 0.7997, 0.3452, 0.7845, 0.3399, 0.7887, 0.3285, 0.8042, 0.3329, 0.8149, 0.297, 0.7993, 0.294, 0.8025, 0.2807, 0.8183, 0.2825, 0.5046, 0.9633, 0.5033, 0.8977, 0.541, 0.8951, 0.5426, 0.9603, 0.5033, 0.8977, 0.5023, 0.834, 0.5398, 0.831, 0.541, 0.8951, 0.5023, 0.834, 0.5018, 0.7845, 0.5393, 0.781, 0.5398, 0.831, 0.5018, 0.7845, 0.5008, 0.7308, 0.5388, 0.7294, 0.5393, 0.781, 0.5008, 0.7308, 0.5004, 0.6817, 0.5385, 0.6807, 0.5388, 0.7294, 0.5004, 0.6817, 0.5, 0.6325, 0.5382, 0.6329, 0.5385, 0.6807, 0.5, 0.6325, 0.4989, 0.5745, 0.5374, 0.5751, 0.5382, 0.6329, 0.4989, 0.5745, 0.4978, 0.5334, 0.5365, 0.5353, 0.5374, 0.5751, 0.4978, 0.5334, 0.4964, 0.4848, 0.535, 0.4886, 0.5365, 0.5353, 0.4964, 0.4848, 0.4941, 0.43, 0.5326, 0.4351, 0.535, 0.4886, 0.4941, 0.43, 0.4886, 0.336, 0.5271, 0.3391, 0.5326, 0.4351, 0.4886, 0.336, 0.4817, 0.2368, 0.5205, 0.2371, 0.5271, 0.3391, 0.2455, 0.9868, 0.2448, 0.9016, 0.2831, 0.9033, 0.2842, 0.9877, 0.2448, 0.9016, 0.2439, 0.8206, 0.281, 0.8227, 0.2831, 0.9033, 0.2439, 0.8206, 0.2417, 0.7287, 0.2779, 0.7291, 0.281, 0.8227, 0.2417, 0.7287, 0.2392, 0.646, 0.2746, 0.6454, 0.2779, 0.7291, 0.2392, 0.646, 0.2367, 0.5681, 0.2712, 0.5677, 0.2746, 0.6454, 0.2367, 0.5681, 0.2332, 0.4776, 0.2672, 0.4772, 0.2712, 0.5677, 0.2332, 0.4776, 0.2289, 0.3747, 0.2633, 0.3725, 0.2672, 0.4772, 0.2289, 0.3747, 0.2248, 0.2823, 0.2603, 0.2803, 0.2633, 0.3725, 0.2248, 0.2823, 0.223, 0.2071, 0.2595, 0.2022, 0.2603, 0.2803, 0.223, 0.2071, 0.2216, 0.1268, 0.2594, 0.1246, 0.2595, 0.2022, 0.5057, 0.9901, 0.5046, 0.9633, 0.5426, 0.9603, 0.5436, 0.9871, 0.3347, 0.9082, 0.336, 0.9766, 0.3087, 0.9802, 0.3071, 0.9102, 0.3339, 0.8455, 0.3347, 0.9082, 0.3071, 0.9102, 0.3062, 0.8475, 0.3334, 0.7984, 0.3339, 0.8455, 0.3062, 0.8475, 0.3057, 0.8008, 0.3324, 0.739, 0.3334, 0.7984, 0.3057, 0.8008, 0.3052, 0.7406, 0.3318, 0.6902, 0.3324, 0.739, 0.3052, 0.7406, 0.3047, 0.6925, 0.331, 0.635, 0.3318, 0.6902, 0.3047, 0.6925, 0.3039, 0.6358, 0.3295, 0.5797, 0.331, 0.635, 0.3039, 0.6358, 0.3026, 0.5818, 0.328, 0.5361, 0.3295, 0.5797, 0.3026, 0.5818, 0.3012, 0.5384, 0.3259, 0.4826, 0.328, 0.5361, 0.3012, 0.5384, 0.2988, 0.4849, 0.323, 0.4259, 0.3259, 0.4826, 0.2988, 0.4849, 0.2954, 0.4284, 0.3167, 0.3328, 0.323, 0.4259, 0.2954, 0.4284, 0.2888, 0.3335, 0.3093, 0.2357, 0.3167, 0.3328, 0.2888, 0.3335, 0.2814, 0.2343, 0.072, 0.8901, 0.07323, 0.983, 0.04542, 0.9812, 0.04345, 0.8859, 0.0708, 0.8074, 0.072, 0.8901, 0.04345, 0.8859, 0.04094, 0.8031, 0.06844, 0.719, 0.0708, 0.8074, 0.04094, 0.8031, 0.03759, 0.7151, 0.06607, 0.6415, 0.06844, 0.719, 0.03759, 0.7151, 0.03433, 0.6393, 0.06355, 0.5628, 0.06607, 0.6415, 0.03433, 0.6393, 0.03082, 0.5607, 0.06032, 0.4736, 0.06355, 0.5628, 0.03082, 0.5607, 0.0271, 0.4723, 0.05684, 0.3771, 0.06032, 0.4736, 0.0271, 0.4723, 0.02433, 0.3768, 0.05361, 0.2849, 0.05684, 0.3771, 0.02433, 0.3768, 0.02258, 0.2848, 0.0526, 0.2137, 0.05361, 0.2849, 0.02258, 0.2848, 0.02277, 0.2151, 0.052, 0.1379, 0.0526, 0.2137, 0.02277, 0.2151, 0.02373, 0.1407, 0.05343, 0.07962, 0.052, 0.1379, 0.02373, 0.1407, 0.02567, 0.08268, 0.8035, 0.834, 0.8079, 0.8347, 0.8045, 0.8464, 0.8009, 0.8466, 0.804, 0.9819, 0.8031, 0.932, 0.8069, 0.9317, 0.8077, 0.9823, 0.725, 0.9812, 0.7279, 0.9381, 0.7452, 0.9365, 0.7445, 0.9815, 0.807, 0.9038, 0.7876, 0.9052, 0.7851, 0.87, 0.8018, 0.8686, 0.7848, 0.9333, 0.7863, 0.982, 0.7445, 0.9815, 0.7452, 0.9365, 0.7873, 0.7862, 0.786, 0.8328, 0.7513, 0.8337, 0.7532, 0.7879, 0.7876, 0.9052, 0.7848, 0.9333, 0.7452, 0.9365, 0.7445, 0.9078, 0.7291, 0.8366, 0.7513, 0.8337, 0.7517, 0.8475, 0.7318, 0.8491, 0.8031, 0.932, 0.807, 0.9038, 0.8088, 0.8999, 0.8069, 0.9317, 0.7279, 0.9381, 0.7239, 0.9086, 0.7445, 0.9078, 0.7452, 0.9365, 0.7898, 0.7635, 0.7873, 0.7862, 0.7532, 0.7879, 0.7552, 0.7636, 0.6564, 0.8999, 0.6379, 0.8988, 0.6352, 0.8525, 0.6537, 0.8526, 0.577, 0.9864, 0.5732, 0.9866, 0.5752, 0.934, 0.5809, 0.9345, 0.6541, 0.9865, 0.6356, 0.9864, 0.6396, 0.9395, 0.6583, 0.9411, 0.5797, 0.8951, 0.574, 0.8947, 0.5732, 0.8538, 0.5771, 0.8523, 0.5989, 0.9361, 0.6396, 0.9395, 0.6356, 0.9864, 0.595, 0.9863, 0.5904, 0.8077, 0.6303, 0.8094, 0.6352, 0.8525, 0.5951, 0.8524, 0.5976, 0.8962, 0.6379, 0.8988, 0.6396, 0.9395, 0.5989, 0.9361, 0.5951, 0.8524, 0.6352, 0.8525, 0.6379, 0.8988, 0.5976, 0.8962, 0.5809, 0.9345, 0.5752, 0.934, 0.574, 0.8947, 0.5797, 0.8951, 0.6583, 0.9411, 0.6396, 0.9395, 0.6379, 0.8988, 0.6564, 0.8999, 0.5852, 0.7638, 0.6251, 0.7654, 0.6303, 0.8094, 0.5904, 0.8077, 0.6743, 0.8685, 0.6706, 0.9145, 0.6608, 0.9001, 0.658, 0.8541, 0.6784, 0.9419, 0.6667, 0.9823, 0.6611, 0.9847, 0.6627, 0.9415, 0.5234, 0.1427, 0.5396, 0.08789, 0.5576, 0.09012, 0.5387, 0.13, 0.5181, 0.2189, 0.5067, 0.1679, 0.5237, 0.1687, 0.5249, 0.2214, 0.7445, 0.9815, 0.7863, 0.982, 0.7874, 0.9866, 0.7453, 0.9866, 0.7898, 0.7635, 0.7552, 0.7636, 0.7586, 0.7411, 0.8009, 0.7431, 0.786, 0.8328, 0.7873, 0.7862, 0.8059, 0.7859, 0.8047, 0.8316, 0.5729, 0.1524, 0.5771, 0.1762, 0.5577, 0.1767, 0.558, 0.1323, 0.8035, 0.834, 0.786, 0.8328, 0.7895, 0.8234, 0.8073, 0.8252, 0.7291, 0.8366, 0.7245, 0.8368, 0.7177, 0.8298, 0.7217, 0.8283, 0.725, 0.9812, 0.7445, 0.9815, 0.7453, 0.9866, 0.7259, 0.9865, 0.804, 0.9819, 0.8077, 0.9823, 0.8095, 0.9866, 0.8057, 0.9861, 0.6706, 0.9145, 0.6784, 0.9419, 0.6627, 0.9415, 0.6608, 0.9001, 0.5067, 0.1679, 0.5234, 0.1427, 0.5387, 0.13, 0.5237, 0.1687, 0.7873, 0.7862, 0.7898, 0.7635, 0.8009, 0.7431, 0.8059, 0.7859, 0.5771, 0.1762, 0.577, 0.2214, 0.5577, 0.2202, 0.5577, 0.1767, 0.7308, 0.8722, 0.7318, 0.8491, 0.7517, 0.8475, 0.7489, 0.8719, 0.8018, 0.8686, 0.8009, 0.8466, 0.8045, 0.8464, 0.8055, 0.8685, 0.7841, 0.8465, 0.7851, 0.87, 0.7489, 0.8719, 0.7517, 0.8475, 0.7513, 0.8337, 0.786, 0.8328, 0.7841, 0.8465, 0.7517, 0.8475, 0.7239, 0.9086, 0.7193, 0.906, 0.7273, 0.8727, 0.7308, 0.8722, 0.7876, 0.9052, 0.7445, 0.9078, 0.7489, 0.8719, 0.7851, 0.87, 0.5396, 0.08789, 0.5234, 0.1427, 0.5067, 0.1148, 0.5168, 0.09168, 0.6743, 0.8685, 0.6733, 0.8537, 0.6942, 0.8598, 0.6965, 0.8878, 0.7445, 0.9078, 0.7239, 0.9086, 0.7308, 0.8722, 0.7489, 0.8719, 0.7273, 0.8727, 0.7274, 0.8487, 0.7318, 0.8491, 0.7308, 0.8722, 0.72, 0.9795, 0.725, 0.9812, 0.7259, 0.9865, 0.7203, 0.9835, 0.7513, 0.8337, 0.7291, 0.8366, 0.7217, 0.8283, 0.7398, 0.8251, 0.6627, 0.9415, 0.6583, 0.9411, 0.6564, 0.8999, 0.6608, 0.9001, 0.6611, 0.9847, 0.6541, 0.9865, 0.6583, 0.9411, 0.6627, 0.9415, 0.6608, 0.9001, 0.6564, 0.8999, 0.6537, 0.8526, 0.658, 0.8541, 0.7239, 0.9386, 0.7193, 0.906, 0.7239, 0.9086, 0.7279, 0.9381, 0.7245, 0.8368, 0.7291, 0.8366, 0.7318, 0.8491, 0.7274, 0.8487, 0.72, 0.9795, 0.7239, 0.9386, 0.7279, 0.9381, 0.725, 0.9812, 0.7851, 0.87, 0.7841, 0.8465, 0.8009, 0.8466, 0.8018, 0.8686, 0.7863, 0.982, 0.804, 0.9819, 0.8057, 0.9861, 0.7874, 0.9866, 0.8079, 0.8347, 0.8035, 0.834, 0.8073, 0.8252, 0.8118, 0.8257, 0.5989, 0.9361, 0.5809, 0.9345, 0.5797, 0.8951, 0.5976, 0.8962, 0.5976, 0.8962, 0.5797, 0.8951, 0.5771, 0.8523, 0.5951, 0.8524, 0.595, 0.9863, 0.577, 0.9864, 0.5809, 0.9345, 0.5989, 0.9361, 0.7848, 0.9333, 0.7876, 0.9052, 0.807, 0.9038, 0.8031, 0.932, 0.8088, 0.8999, 0.807, 0.9038, 0.8018, 0.8686, 0.8055, 0.8685, 0.7863, 0.982, 0.7848, 0.9333, 0.8031, 0.932, 0.804, 0.9819, 0.786, 0.8328, 0.8035, 0.834, 0.8009, 0.8466, 0.7841, 0.8465, 0.6706, 0.9145, 0.6743, 0.8685, 0.6965, 0.8878, 0.6733, 0.8537, 0.6743, 0.8685, 0.658, 0.8541, 0.05409, 0.05245, 0.05343, 0.07962, 0.02567, 0.08268, 0.02657, 0.05557, 0.2216, 0.1268, 0.2229, 0.0685, 0.2609, 0.06611, 0.2594, 0.1246, 0.8238, 0.1857, 0.8078, 0.1855, 0.8074, 0.1808, 0.8234, 0.1808, 0.2235, 0.04177, 0.2229, 0.0685, 0.05343, 0.07962, 0.05409, 0.05245, 0.06432, 0.08342, 0.2071, 0.07397, 0.1951, 0.07927, 0.07907, 0.08724, 0.05343, 0.07962, 0.2229, 0.0685, 0.2071, 0.07397, 0.06432, 0.08342, 0.052, 0.1379, 0.05343, 0.07962, 0.06432, 0.08342, 0.06312, 0.1315, 0.2216, 0.1268, 0.052, 0.1379, 0.06312, 0.1315, 0.206, 0.1225, 0.1942, 0.1194, 0.07809, 0.1266, 0.08268, 0.1237, 0.1867, 0.1173, 0.06312, 0.1315, 0.06432, 0.08342, 0.07907, 0.08724, 0.07809, 0.1266, 0.206, 0.1225, 0.06312, 0.1315, 0.07809, 0.1266, 0.1942, 0.1194, 0.2071, 0.07397, 0.206, 0.1225, 0.1942, 0.1194, 0.1951, 0.07927, 0.1875, 0.0817, 0.1867, 0.1173, 0.08268, 0.1237, 0.08355, 0.08884, 0.1951, 0.07927, 0.1942, 0.1194, 0.1867, 0.1173, 0.1875, 0.0817, 0.07907, 0.08724, 0.1951, 0.07927, 0.1875, 0.0817, 0.08355, 0.08884, 0.07809, 0.1266, 0.07907, 0.08724, 0.08355, 0.08884, 0.08268, 0.1237])
me_circle.materials.append(mat_material_019_1)
me_circle.materials.append(mat_material_020_1)
me_circle.use_remesh_preserve_volume = False
me_circle.use_remesh_preserve_attributes = False
me_circle.use_mirror_vertex_groups = False
me_circle.update()

# ---- objects
ob_fixation_buttons_stb_sq2 = bpy.data.objects.new('fixation_buttons_STB_SQ2', me_circle_007)
ob_fixation_mat_on_stb_sq2 = bpy.data.objects.new('fixation_mat_on_STB_SQ2', me_circle)

# ---- transforms, parenting, visibility, modifiers, constraints
ob_fixation_buttons_stb_sq2.location = (0.0, 0.0, 0.0)
ob_fixation_buttons_stb_sq2.lineart.crease_threshold = 0.0
_m = ob_fixation_buttons_stb_sq2.modifiers.new('EdgeSplit', 'EDGE_SPLIT')
_m.split_angle = 1.475
ob_fixation_mat_on_stb_sq2.location = (0.002033, 0.0, 0.001473)
ob_fixation_mat_on_stb_sq2.lineart.crease_threshold = 0.0

# ---- collection membership
col_collection_1.objects.link(ob_fixation_buttons_stb_sq2)
col_collection_1.objects.link(ob_fixation_mat_on_stb_sq2)

# ---- scene / render settings (as saved in the file)
scene.frame_start = 1; scene.frame_end = 250; scene.frame_set(0)
scene.render.engine = 'BLENDER_EEVEE_NEXT'
scene.render.resolution_percentage = 50
scene.render.dither_intensity = 0.0
scene.cycles.use_denoising = False
scene.cycles.samples = 128
scene.cycles.sampling_pattern = 'TABULATED_SOBOL'
scene.cycles.use_adaptive_sampling = False
scene.cycles.use_light_tree = False
scene.cycles.blur_glossy = 0.0
scene.cycles.sample_clamp_indirect = 0.0
scene.view_settings.view_transform = 'Standard'
bpy.context.view_layer.update()

# ---- added for rendering (the .blend has no active camera and no usable light): camera, sun
cam_auto = bpy.data.cameras.new('AutoCamera')
cam_auto.lens = 50.0
cam_auto.sensor_width = 36.0
cam_auto.clip_end = 1000.0
ob_auto_camera = bpy.data.objects.new('AutoCamera', cam_auto)
scene.collection.objects.link(ob_auto_camera)
ob_auto_camera.location = (0.318693, -0.40324, 0.241943)
ob_auto_camera.rotation_euler = (1.09748, -7.21219e-08, 0.694738)
scene.camera = ob_auto_camera
light_auto_sun = bpy.data.lights.new('AutoSun', 'SUN')
light_auto_sun.energy = 3.0
light_auto_sun.angle = 0.0523599
ob_auto_sun = bpy.data.objects.new('AutoSun', light_auto_sun)
scene.collection.objects.link(ob_auto_sun)
ob_auto_sun.rotation_euler = (0.872665, 0.174533, 0.523599)
bpy.context.view_layer.update()
